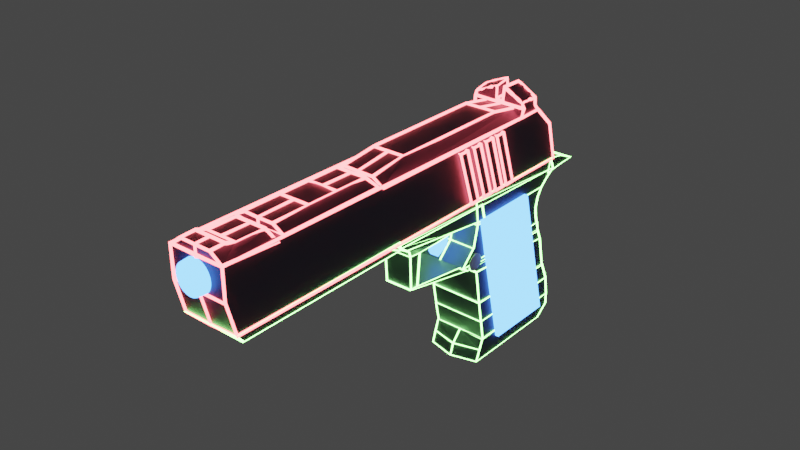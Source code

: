 # Source: Gunfinal.blend  (saved by Blender 2.91.10; exported with 4.5.12 LTS)
import bpy
from mathutils import Matrix  # noqa: F401  (used for matrix-valued properties, if any)

bpy.ops.wm.read_factory_settings(use_empty=True)
scene = bpy.context.scene
scene.name = 'Scene'

# ---- collections
col_collection = bpy.data.collections.new('Collection'); scene.collection.children.link(col_collection)

# ---- materials (node trees are filled in below, after node groups)
mat_material_002 = bpy.data.materials.new('Material.002')
mat_material_002.use_transparent_shadow = False
mat_material_001 = bpy.data.materials.new('Material.001')
mat_material_001.use_transparent_shadow = False
mat_material_005 = bpy.data.materials.new('Material.005')
mat_material_005.use_transparent_shadow = False
mat_material_003 = bpy.data.materials.new('Material.003')
mat_material_003.use_transparent_shadow = False
mat_material_004 = bpy.data.materials.new('Material.004')
mat_material_004.use_transparent_shadow = False

# ---- material node trees
mat_material_002.use_nodes = True; mat_material_002.node_tree.nodes.clear()
_N = mat_material_002.node_tree.nodes; _L = mat_material_002.node_tree.links
n0 = _N.new('ShaderNodeOutputMaterial'); n0.name = 'Material Output'; n0.location = (300, 300)
n1 = _N.new('ShaderNodeEmission'); n1.name = 'Emission'; n1.location = (10, 300)
n1.inputs[0].default_value = (0.257, 1.0, 0.196, 1.0)
n1.inputs[1].default_value = 13.5
_L.new(n1.outputs[0], n0.inputs[0])
n0.is_active_output = True
mat_material_001.use_nodes = True; mat_material_001.node_tree.nodes.clear()
_N = mat_material_001.node_tree.nodes; _L = mat_material_001.node_tree.links
n0 = _N.new('ShaderNodeOutputMaterial'); n0.name = 'Material Output'; n0.location = (300, 300)
n1 = _N.new('ShaderNodeEmission'); n1.name = 'Emission'; n1.location = (10, 300)
n1.inputs[0].default_value = (0.07238, 0.259, 1.0, 1.0)
n1.inputs[1].default_value = 7.2
_L.new(n1.outputs[0], n0.inputs[0])
n0.is_active_output = True
mat_material_005.use_nodes = True; mat_material_005.node_tree.nodes.clear()
_N = mat_material_005.node_tree.nodes; _L = mat_material_005.node_tree.links
n0 = _N.new('ShaderNodeBsdfPrincipled'); n0.name = 'Principled BSDF'; n0.location = (10, 300)
n0.distribution = 'GGX'
n0.subsurface_method = 'BURLEY'
n0.inputs[0].default_value = (0.8466, 0.8, 0.8, 1.0)
n0.inputs[1].default_value = 0.5957
n0.inputs[3].default_value = 1.45
n0.inputs[27].default_value = (0.0, 0.0, 0.0, 1.0)
n0.inputs[28].default_value = 1.0
n1 = _N.new('ShaderNodeOutputMaterial'); n1.name = 'Material Output'; n1.location = (300, 300)
n2 = _N.new('ShaderNodeBrightContrast'); n2.name = 'Bright/Contrast'; n2.location = (-280, 280)
n2.inputs[0].default_value = (0.02038, 0.02038, 0.02038, 1.0)
_L.new(n0.outputs[0], n1.inputs[0])
n1.is_active_output = True
mat_material_003.use_nodes = True; mat_material_003.node_tree.nodes.clear()
_N = mat_material_003.node_tree.nodes; _L = mat_material_003.node_tree.links
n0 = _N.new('ShaderNodeOutputMaterial'); n0.name = 'Material Output'; n0.location = (300, 300)
n1 = _N.new('ShaderNodeEmission'); n1.name = 'Emission'; n1.location = (10, 300)
n1.inputs[0].default_value = (1.0, 0.09843, 0.1061, 1.0)
n1.inputs[1].default_value = 11.9
_L.new(n1.outputs[0], n0.inputs[0])
n0.is_active_output = True
mat_material_004.use_nodes = True; mat_material_004.node_tree.nodes.clear()
_N = mat_material_004.node_tree.nodes; _L = mat_material_004.node_tree.links
n0 = _N.new('ShaderNodeBsdfPrincipled'); n0.name = 'Principled BSDF'; n0.location = (10, 300)
n0.distribution = 'GGX'
n0.subsurface_method = 'BURLEY'
n0.inputs[0].default_value = (0.118, 0.1042, 0.1574, 1.0)
n0.inputs[1].default_value = 0.6879
n0.inputs[3].default_value = 1.45
n0.inputs[27].default_value = (0.0, 0.0, 0.0, 1.0)
n0.inputs[28].default_value = 1.0
n1 = _N.new('ShaderNodeOutputMaterial'); n1.name = 'Material Output'; n1.location = (300, 300)
_L.new(n0.outputs[0], n1.inputs[0])
n1.is_active_output = True

# ---- world
world_world = bpy.data.worlds.new('World'); scene.world = world_world
world_world.use_nodes = True; world_world.node_tree.nodes.clear()
_N = world_world.node_tree.nodes; _L = world_world.node_tree.links
n0 = _N.new('ShaderNodeOutputWorld'); n0.name = 'World Output'; n0.location = (300, 300)
n1 = _N.new('ShaderNodeBackground'); n1.name = 'Background'; n1.location = (10, 300)
n1.inputs[0].default_value = (0.05088, 0.05088, 0.05088, 1.0)
_L.new(n1.outputs[0], n0.inputs[0])
n0.is_active_output = True
world_world.color = (0.05088, 0.05088, 0.05088)
world_world.use_sun_shadow = False
world_world.sun_shadow_jitter_overblur = 0.0

# ---- meshes
me_cube_011 = bpy.data.meshes.new('Cube.011')
me_cube_011.from_pydata([(-1.285, -0.9977, -1.224), (-1.372, -1.002, 1.066), (-1.3, 1.003, -1.157), (-1.409, 0.9971, 1.063), (0.9606, -1.0, -0.9137), (1.362, -1.0, 0.4307), (0.9606, 1.0, -0.9137), (1.362, 1.0, 0.4307), (1.163, 1.0, -0.1321), (0.9606, 5.96e-08, -0.9137), (1.362, 1.706e-08, 0.4307), (1.163, -1.0, -0.1321), (1.163, 8.722e-09, -0.1321), (-1.565, -0.9799, -5.283), (-1.718, -0.9799, -4.834), (-1.545, 0.9799, -5.281), (-1.718, 0.9799, -4.834), (0.9411, -1.0, -5.534), (0.8884, -0.9997, -4.475), (0.9428, 0.9997, -5.536), (0.8902, 1.0, -4.477), (-2.738, 0.5205, -1.707), (-3.028, 0.5205, -1.728), (-2.746, -0.5205, -1.83), (-3.028, -0.5205, -1.728), (-2.781, 0.5019, -5.03), (-2.973, 0.5019, -4.991), (-2.781, -0.5019, -5.03), (-2.973, -0.5019, -4.991), (-2.733, -0.5118, -1.797), (-3.022, -0.5118, -1.703), (-2.739, 0.5118, -1.673), (-3.022, 0.5118, -1.703), (-1.832, -0.9749, -0.6961), (-3.754, -0.9749, 0.7369), (-1.832, 0.9749, -0.6961), (-3.754, 0.9749, 0.7369), (-3.022, -1.254e-07, -1.703), (-3.413, 0.9929, -0.1166), (-3.754, -3.594e-07, 0.7369), (-3.413, -0.9929, -0.1166), (-3.413, -2.757e-07, -0.1166), (-2.736, -2.795e-07, -1.735), (-2.541, 0.9929, -0.6373), (-1.832, -1.091e-07, -0.6961), (-2.547, -0.9929, -0.6946), (-2.544, -2.733e-07, -0.6659), (-1.832, 0.4875, -0.6961), (-2.04, -0.9839, -0.5436), (-2.035, 0.9839, -0.5199), (-1.832, -0.4875, -0.6961), (-2.545, -0.4965, -0.6803), (-2.542, 0.4965, -0.6516), (-2.037, -1.718e-07, -0.5317), (-2.036, 0.492, -0.5258), (-2.039, -0.492, -0.5376), (-1.718, -0.9899, -4.862), (-1.279, -1.0, -1.053), (-1.699, 0.9899, -4.838), (-1.297, 1.0, -1.042), (0.878, -1.0, -4.509), (0.9654, -0.9997, -0.9056), (0.8787, 0.9997, -4.51), (0.9656, 1.0, -0.9088), (-1.708, -3.018e-07, -4.85), (-1.392, -1.0, -3.324), (-1.297, -1.555e-07, -1.042), (-1.365, 1.0, -3.322), (-1.37, -1.802e-07, -3.329), (0.7853, 1.0, -2.794), (0.8783, -0.0002488, -4.509), (0.9655, 0.0002498, -0.9072), (0.7848, -1.0, -2.792), (0.785, 4.783e-07, -2.793), (0.8137, 0.9999, -3.701), (0.8785, 0.4998, -4.509), (0.9655, -0.4997, -0.9064), (0.813, -1.0, -3.7), (0.8388, 1.0, -1.734), (0.8782, -0.5002, -4.509), (0.9656, 0.5002, -0.908), (0.839, -0.9999, -1.731), (0.7849, -0.5, -2.793), (0.7852, 0.5, -2.794), (0.8133, -0.0001242, -3.701), (0.8389, 0.0001251, -1.733), (0.8389, 0.5001, -1.733), (0.8135, 0.4999, -3.701), (0.8131, -0.5001, -3.7), (0.8389, -0.4999, -1.732), (-3.495, -1.0, 0.1083), (-3.742, -1.0, 0.887), (-3.481, 1.0, 0.08628), (-3.742, 1.0, 0.887), (-1.059, -1.0, -1.025), (-1.174, -0.9997, 0.6347), (-1.057, 0.9997, -1.027), (-1.173, 1.0, 0.6329), (-7.491, -1.0, -0.00927), (-7.643, -1.0, 0.7393), (-7.472, 1.0, -0.01862), (-7.643, 1.0, 0.7393), (-3.64, -1.0, 0.4792), (-3.692, -0.9997, 1.257), (-3.638, 0.9997, 0.4774), (-3.69, 1.0, 1.255), (-3.739, -1.0, 0.59), (-3.98, -1.0, 1.086), (-3.726, 1.0, 0.7029), (-3.98, 1.0, 1.086), (1.363, -1.0, 0.4633), (1.246, -0.9997, 1.586), (1.365, 0.9997, 0.4615), (1.248, 1.0, 1.585), (1.672, 1.0, 0.365), (2.053, 1.0, 0.562), (1.688, -1.0, 0.4661), (2.054, -1.0, 0.5691), (1.168, 1.0, 0.1761), (1.248, 0.9997, 1.575), (1.167, -0.9997, 0.1739), (1.246, -1.0, 1.57), (2.053, 4.678e-07, 0.562), (1.657, -1.0, 1.298), (1.247, -0.0002493, 1.573), (1.658, 0.9999, 1.308), (1.658, -0.0001244, 1.306), (-2.974, -0.4972, -5.004), (-2.974, -0.4972, -4.919), (-1.434, -0.9565, -5.396), (-1.437, -0.9565, -4.77), (-2.974, 0.5096, -5.004), (-2.974, 0.5096, -4.919), (-1.434, 0.9556, -5.396), (-1.437, 0.9556, -4.77), (-1.263, -1.0, -5.972), (-1.506, -1.0, -5.077), (-1.251, 1.0, -5.893), (-1.506, 1.0, -5.077), (1.051, -1.0, -6.473), (0.933, -0.9997, -5.342), (1.053, 0.9997, -6.441), (0.9347, 1.0, -5.344), (-1.099, -1.0, -15.77), (-0.9084, -1.0, -13.58), (-1.071, 1.0, -15.77), (-0.9084, 1.0, -13.58), (1.189, -1.0, -15.55), (1.486, -1.0, -13.35), (1.189, 1.0, -15.55), (1.493, 1.007, -13.35), (1.499, 1.007, -14.47), (1.189, 5.647e-08, -15.55), (1.488, -0.1149, -13.35), (1.491, -1.0, -14.47), (1.493, -0.1149, -14.47), (-0.9142, -1.0, -13.71), (-1.01, -1.0, -11.56), (-0.8914, 1.0, -13.64), (-1.01, 1.0, -11.56), (1.491, -1.0, -13.37), (1.41, -1.0, -11.4), (1.491, 1.0, -13.37), (1.41, 1.0, -11.4), (-1.012, -1.0, -11.61), (-1.116, -1.0, -9.331), (-1.003, 1.0, -11.54), (-1.111, 1.0, -9.331), (1.417, -1.0, -11.44), (1.215, -1.0, -9.54), (1.417, 1.0, -11.44), (1.215, 1.0, -9.54), (-1.113, -1.0, -9.435), (-1.259, -1.0, -5.903), (-1.091, 1.0, -9.358), (-1.259, 1.0, -5.903), (1.217, -1.0, -9.703), (1.048, -0.9997, -6.431), (1.219, 0.9997, -9.704), (1.049, 1.0, -6.431), (-1.233, -4.622e-08, -15.79), (-1.004, -1.0, -14.68), (-0.9177, 3.177e-08, -13.58), (-0.9896, 1.0, -14.68), (-1.145, 1.362e-08, -14.69)], [], [(0, 1, 3, 2), (2, 3, 7, 8, 6), (12, 10, 5, 11), (4, 11, 5, 1, 0), (2, 6, 9, 4, 0), (7, 3, 1, 5, 10), (9, 12, 11, 4), (6, 8, 12, 9), (8, 7, 10, 12), (13, 14, 16, 15), (15, 16, 20, 19), (19, 20, 18, 17), (17, 18, 14, 13), (15, 19, 17, 13), (20, 16, 14, 18), (21, 22, 24, 23), (23, 24, 28, 27), (27, 28, 26, 25), (25, 26, 22, 21), (23, 27, 25, 21), (28, 24, 22, 26), (29, 30, 37, 32, 31, 42), (31, 32, 38, 36, 35, 49, 43), (35, 36, 39, 34, 33, 50, 44, 47), (33, 34, 40, 30, 29, 45, 48), (55, 50, 33, 48), (41, 37, 30, 40), (39, 41, 40, 34), (36, 38, 41, 39), (38, 32, 37, 41), (42, 46, 51, 45, 29), (31, 43, 52, 46, 42), (54, 47, 44, 53), (52, 54, 53, 46), (43, 49, 54, 52), (49, 35, 47, 54), (51, 55, 48, 45), (46, 53, 55, 51), (53, 44, 50, 55), (68, 66, 59, 67), (58, 67, 59, 63, 78, 69, 74, 62), (89, 76, 61, 81), (60, 77, 72, 81, 61, 57, 65, 56), (58, 62, 75, 70, 79, 60, 56, 64), (63, 59, 66, 57, 61, 76, 71, 80), (64, 68, 67, 58), (56, 65, 68, 64), (65, 57, 66, 68), (88, 82, 72, 77), (87, 83, 73, 84), (86, 80, 71, 85), (83, 86, 85, 73), (69, 78, 86, 83), (78, 63, 80, 86), (75, 87, 84, 70), (62, 74, 87, 75), (74, 69, 83, 87), (79, 88, 77, 60), (70, 84, 88, 79), (84, 73, 82, 88), (82, 89, 81, 72), (73, 85, 89, 82), (85, 71, 76, 89), (90, 91, 93, 92), (92, 93, 97, 96), (96, 97, 95, 94), (94, 95, 91, 90), (92, 96, 94, 90), (97, 93, 91, 95), (98, 99, 101, 100), (100, 101, 105, 104), (104, 105, 103, 102), (102, 103, 99, 98), (100, 104, 102, 98), (105, 101, 99, 103), (106, 107, 109, 108), (108, 109, 113, 112), (112, 113, 111, 110), (110, 111, 107, 106), (108, 112, 110, 106), (113, 109, 107, 111), (114, 115, 122, 117, 116), (116, 117, 123, 121, 120), (120, 121, 124, 119, 118), (118, 119, 125, 115, 114), (116, 120, 118, 114), (126, 122, 115, 125), (124, 126, 125, 119), (121, 123, 126, 124), (123, 117, 122, 126), (127, 128, 130, 129), (129, 130, 134, 133), (133, 134, 132, 131), (131, 132, 128, 127), (129, 133, 131, 127), (134, 130, 128, 132), (135, 136, 138, 137), (137, 138, 142, 141), (141, 142, 140, 139), (139, 140, 136, 135), (137, 141, 139, 135), (142, 138, 136, 140), (184, 182, 146, 183), (145, 183, 146, 150, 151, 149), (155, 153, 148, 154), (147, 154, 148, 144, 181, 143), (145, 149, 152, 147, 143, 180), (150, 146, 182, 144, 148, 153), (152, 155, 154, 147), (149, 151, 155, 152), (151, 150, 153, 155), (156, 157, 159, 158), (158, 159, 163, 162), (162, 163, 161, 160), (160, 161, 157, 156), (158, 162, 160, 156), (163, 159, 157, 161), (164, 165, 167, 166), (166, 167, 171, 170), (170, 171, 169, 168), (168, 169, 165, 164), (166, 170, 168, 164), (171, 167, 165, 169), (172, 173, 175, 174), (174, 175, 179, 178), (178, 179, 177, 176), (176, 177, 173, 172), (174, 178, 176, 172), (179, 175, 173, 177), (180, 184, 183, 145), (143, 181, 184, 180), (181, 144, 182, 184)])
_uv = me_cube_011.uv_layers.new(name='UVMap')
_uv.uv.foreach_set('vector', [0.375, 0.0, 0.625, 0.0, 0.625, 0.25, 0.375, 0.25, 0.375, 0.25, 0.625, 0.25, 0.625, 0.5, 0.5, 0.5, 0.375, 0.5, 0.5, 0.625, 0.625, 0.625, 0.625, 0.75, 0.5, 0.75, 0.375, 0.75, 0.5, 0.75, 0.625, 0.75, 0.625, 1.0, 0.375, 1.0, 0.125, 0.5, 0.375, 0.5, 0.375, 0.625, 0.375, 0.75, 0.125, 0.75, 0.625, 0.5, 0.875, 0.5, 0.875, 0.75, 0.625, 0.75, 0.625, 0.625, 0.375, 0.625, 0.5, 0.625, 0.5, 0.75, 0.375, 0.75, 0.375, 0.5, 0.5, 0.5, 0.5, 0.625, 0.375, 0.625, 0.5, 0.5, 0.625, 0.5, 0.625, 0.625, 0.5, 0.625, 0.375, 0.0, 0.625, 0.0, 0.625, 0.25, 0.375, 0.25, 0.375, 0.25, 0.625, 0.25, 0.625, 0.5, 0.375, 0.5, 0.375, 0.5, 0.625, 0.5, 0.625, 0.75, 0.375, 0.75, 0.375, 0.75, 0.625, 0.75, 0.625, 1.0, 0.375, 1.0, 0.125, 0.5, 0.375, 0.5, 0.375, 0.75, 0.125, 0.75, 0.625, 0.5, 0.875, 0.5, 0.875, 0.75, 0.625, 0.75, 0.375, 0.0, 0.625, 0.0, 0.625, 0.25, 0.375, 0.25, 0.375, 0.25, 0.625, 0.25, 0.625, 0.5, 0.375, 0.5, 0.375, 0.5, 0.625, 0.5, 0.625, 0.75, 0.375, 0.75, 0.375, 0.75, 0.625, 0.75, 0.625, 1.0, 0.375, 1.0, 0.125, 0.5, 0.375, 0.5, 0.375, 0.75, 0.125, 0.75, 0.625, 0.5, 0.875, 0.5, 0.875, 0.75, 0.625, 0.75, 0.375, 0.0, 0.625, 0.0, 0.625, 0.125, 0.625, 0.25, 0.375, 0.25, 0.375, 0.125, 0.375, 0.25, 0.625, 0.25, 0.625, 0.375, 0.625, 0.5, 0.375, 0.5, 0.375, 0.4375, 0.375, 0.375, 0.375, 0.5, 0.625, 0.5, 0.625, 0.625, 0.625, 0.75, 0.375, 0.75, 0.375, 0.6875, 0.375, 0.625, 0.375, 0.5625, 0.375, 0.75, 0.625, 0.75, 0.625, 0.875, 0.625, 1.0, 0.375, 1.0, 0.375, 0.875, 0.375, 0.8125, 0.3125, 0.6875, 0.375, 0.6875, 0.375, 0.75, 0.3125, 0.75, 0.75, 0.625, 0.875, 0.625, 0.875, 0.75, 0.75, 0.75, 0.625, 0.625, 0.75, 0.625, 0.75, 0.75, 0.625, 0.75, 0.625, 0.5, 0.75, 0.5, 0.75, 0.625, 0.625, 0.625, 0.75, 0.5, 0.875, 0.5, 0.875, 0.625, 0.75, 0.625, 0.125, 0.625, 0.25, 0.625, 0.25, 0.6875, 0.25, 0.75, 0.125, 0.75, 0.125, 0.5, 0.25, 0.5, 0.25, 0.5625, 0.25, 0.625, 0.125, 0.625, 0.3125, 0.5625, 0.375, 0.5625, 0.375, 0.625, 0.3125, 0.625, 0.25, 0.5625, 0.3125, 0.5625, 0.3125, 0.625, 0.25, 0.625, 0.25, 0.5, 0.3125, 0.5, 0.3125, 0.5625, 0.25, 0.5625, 0.3125, 0.5, 0.375, 0.5, 0.375, 0.5625, 0.3125, 0.5625, 0.25, 0.6875, 0.3125, 0.6875, 0.3125, 0.75, 0.25, 0.75, 0.25, 0.625, 0.3125, 0.625, 0.3125, 0.6875, 0.25, 0.6875, 0.3125, 0.625, 0.375, 0.625, 0.375, 0.6875, 0.3125, 0.6875, 0.5, 0.125, 0.625, 0.125, 0.625, 0.25, 0.5, 0.25, 0.375, 0.25, 0.5, 0.25, 0.625, 0.25, 0.625, 0.5, 0.5625, 0.5, 0.5, 0.5, 0.4375, 0.5, 0.375, 0.5, 0.5625, 0.6875, 0.625, 0.6875, 0.625, 0.75, 0.5625, 0.75, 0.375, 0.75, 0.4375, 0.75, 0.5, 0.75, 0.5625, 0.75, 0.625, 0.75, 0.625, 1.0, 0.5, 1.0, 0.375, 1.0, 0.125, 0.5, 0.375, 0.5, 0.375, 0.5625, 0.375, 0.625, 0.375, 0.6875, 0.375, 0.75, 0.125, 0.75, 0.125, 0.625, 0.625, 0.5, 0.875, 0.5, 0.875, 0.625, 0.875, 0.75, 0.625, 0.75, 0.625, 0.6875, 0.625, 0.625, 0.625, 0.5625, 0.375, 0.125, 0.5, 0.125, 0.5, 0.25, 0.375, 0.25, 0.375, 0.0, 0.5, 0.0, 0.5, 0.125, 0.375, 0.125, 0.5, 0.0, 0.625, 0.0, 0.625, 0.125, 0.5, 0.125, 0.4375, 0.6875, 0.5, 0.6875, 0.5, 0.75, 0.4375, 0.75, 0.4375, 0.5625, 0.5, 0.5625, 0.5, 0.625, 0.4375, 0.625, 0.5625, 0.5625, 0.625, 0.5625, 0.625, 0.625, 0.5625, 0.625, 0.5, 0.5625, 0.5625, 0.5625, 0.5625, 0.625, 0.5, 0.625, 0.5, 0.5, 0.5625, 0.5, 0.5625, 0.5625, 0.5, 0.5625, 0.5625, 0.5, 0.625, 0.5, 0.625, 0.5625, 0.5625, 0.5625, 0.375, 0.5625, 0.4375, 0.5625, 0.4375, 0.625, 0.375, 0.625, 0.375, 0.5, 0.4375, 0.5, 0.4375, 0.5625, 0.375, 0.5625, 0.4375, 0.5, 0.5, 0.5, 0.5, 0.5625, 0.4375, 0.5625, 0.375, 0.6875, 0.4375, 0.6875, 0.4375, 0.75, 0.375, 0.75, 0.375, 0.625, 0.4375, 0.625, 0.4375, 0.6875, 0.375, 0.6875, 0.4375, 0.625, 0.5, 0.625, 0.5, 0.6875, 0.4375, 0.6875, 0.5, 0.6875, 0.5625, 0.6875, 0.5625, 0.75, 0.5, 0.75, 0.5, 0.625, 0.5625, 0.625, 0.5625, 0.6875, 0.5, 0.6875, 0.5625, 0.625, 0.625, 0.625, 0.625, 0.6875, 0.5625, 0.6875, 0.375, 0.0, 0.625, 0.0, 0.625, 0.25, 0.375, 0.25, 0.375, 0.25, 0.625, 0.25, 0.625, 0.5, 0.375, 0.5, 0.375, 0.5, 0.625, 0.5, 0.625, 0.75, 0.375, 0.75, 0.375, 0.75, 0.625, 0.75, 0.625, 1.0, 0.375, 1.0, 0.125, 0.5, 0.375, 0.5, 0.375, 0.75, 0.125, 0.75, 0.625, 0.5, 0.875, 0.5, 0.875, 0.75, 0.625, 0.75, 0.375, 0.0, 0.625, 0.0, 0.625, 0.25, 0.375, 0.25, 0.375, 0.25, 0.625, 0.25, 0.625, 0.5, 0.375, 0.5, 0.375, 0.5, 0.625, 0.5, 0.625, 0.75, 0.375, 0.75, 0.375, 0.75, 0.625, 0.75, 0.625, 1.0, 0.375, 1.0, 0.125, 0.5, 0.375, 0.5, 0.375, 0.75, 0.125, 0.75, 0.625, 0.5, 0.875, 0.5, 0.875, 0.75, 0.625, 0.75, 0.375, 0.0, 0.625, 0.0, 0.625, 0.25, 0.375, 0.25, 0.375, 0.25, 0.625, 0.25, 0.625, 0.5, 0.375, 0.5, 0.375, 0.5, 0.625, 0.5, 0.625, 0.75, 0.375, 0.75, 0.375, 0.75, 0.625, 0.75, 0.625, 1.0, 0.375, 1.0, 0.125, 0.5, 0.375, 0.5, 0.375, 0.75, 0.125, 0.75, 0.625, 0.5, 0.875, 0.5, 0.875, 0.75, 0.625, 0.75, 0.375, 0.0, 0.625, 0.0, 0.625, 0.125, 0.625, 0.25, 0.375, 0.25, 0.375, 0.25, 0.625, 0.25, 0.625, 0.375, 0.625, 0.5, 0.375, 0.5, 0.375, 0.5, 0.625, 0.5, 0.625, 0.625, 0.625, 0.75, 0.375, 0.75, 0.375, 0.75, 0.625, 0.75, 0.625, 0.875, 0.625, 1.0, 0.375, 1.0, 0.125, 0.5, 0.375, 0.5, 0.375, 0.75, 0.125, 0.75, 0.75, 0.625, 0.875, 0.625, 0.875, 0.75, 0.75, 0.75, 0.625, 0.625, 0.75, 0.625, 0.75, 0.75, 0.625, 0.75, 0.625, 0.5, 0.75, 0.5, 0.75, 0.625, 0.625, 0.625, 0.75, 0.5, 0.875, 0.5, 0.875, 0.625, 0.75, 0.625, 0.375, 0.0, 0.625, 0.0, 0.625, 0.25, 0.375, 0.25, 0.375, 0.25, 0.625, 0.25, 0.625, 0.5, 0.375, 0.5, 0.375, 0.5, 0.625, 0.5, 0.625, 0.75, 0.375, 0.75, 0.375, 0.75, 0.625, 0.75, 0.625, 1.0, 0.375, 1.0, 0.125, 0.5, 0.375, 0.5, 0.375, 0.75, 0.125, 0.75, 0.625, 0.5, 0.875, 0.5, 0.875, 0.75, 0.625, 0.75, 0.375, 0.0, 0.625, 0.0, 0.625, 0.25, 0.375, 0.25, 0.375, 0.25, 0.625, 0.25, 0.625, 0.5, 0.375, 0.5, 0.375, 0.5, 0.625, 0.5, 0.625, 0.75, 0.375, 0.75, 0.375, 0.75, 0.625, 0.75, 0.625, 1.0, 0.375, 1.0, 0.125, 0.5, 0.375, 0.5, 0.375, 0.75, 0.125, 0.75, 0.625, 0.5, 0.875, 0.5, 0.875, 0.75, 0.625, 0.75, 0.5, 0.125, 0.625, 0.125, 0.625, 0.25, 0.5, 0.25, 0.375, 0.25, 0.5, 0.25, 0.625, 0.25, 0.625, 0.5, 0.5, 0.5, 0.375, 0.5, 0.5, 0.625, 0.625, 0.625, 0.625, 0.75, 0.5, 0.75, 0.375, 0.75, 0.5, 0.75, 0.625, 0.75, 0.625, 1.0, 0.5, 1.0, 0.375, 1.0, 0.125, 0.5, 0.375, 0.5, 0.375, 0.625, 0.375, 0.75, 0.125, 0.75, 0.125, 0.625, 0.625, 0.5, 0.875, 0.5, 0.875, 0.625, 0.875, 0.75, 0.625, 0.75, 0.625, 0.625, 0.375, 0.625, 0.5, 0.625, 0.5, 0.75, 0.375, 0.75, 0.375, 0.5, 0.5, 0.5, 0.5, 0.625, 0.375, 0.625, 0.5, 0.5, 0.625, 0.5, 0.625, 0.625, 0.5, 0.625, 0.375, 0.0, 0.625, 0.0, 0.625, 0.25, 0.375, 0.25, 0.375, 0.25, 0.625, 0.25, 0.625, 0.5, 0.375, 0.5, 0.375, 0.5, 0.625, 0.5, 0.625, 0.75, 0.375, 0.75, 0.375, 0.75, 0.625, 0.75, 0.625, 1.0, 0.375, 1.0, 0.125, 0.5, 0.375, 0.5, 0.375, 0.75, 0.125, 0.75, 0.625, 0.5, 0.875, 0.5, 0.875, 0.75, 0.625, 0.75, 0.375, 0.0, 0.625, 0.0, 0.625, 0.25, 0.375, 0.25, 0.375, 0.25, 0.625, 0.25, 0.625, 0.5, 0.375, 0.5, 0.375, 0.5, 0.625, 0.5, 0.625, 0.75, 0.375, 0.75, 0.375, 0.75, 0.625, 0.75, 0.625, 1.0, 0.375, 1.0, 0.125, 0.5, 0.375, 0.5, 0.375, 0.75, 0.125, 0.75, 0.625, 0.5, 0.875, 0.5, 0.875, 0.75, 0.625, 0.75, 0.375, 0.0, 0.625, 0.0, 0.625, 0.25, 0.375, 0.25, 0.375, 0.25, 0.625, 0.25, 0.625, 0.5, 0.375, 0.5, 0.375, 0.5, 0.625, 0.5, 0.625, 0.75, 0.375, 0.75, 0.375, 0.75, 0.625, 0.75, 0.625, 1.0, 0.375, 1.0, 0.125, 0.5, 0.375, 0.5, 0.375, 0.75, 0.125, 0.75, 0.625, 0.5, 0.875, 0.5, 0.875, 0.75, 0.625, 0.75, 0.375, 0.125, 0.5, 0.125, 0.5, 0.25, 0.375, 0.25, 0.375, 0.0, 0.5, 0.0, 0.5, 0.125, 0.375, 0.125, 0.5, 0.0, 0.625, 0.0, 0.625, 0.125, 0.5, 0.125])
me_cube_011.materials.append(mat_material_002)
me_cube_011.use_remesh_fix_poles = True
me_cube_011.use_remesh_preserve_attributes = False
me_cube_011.use_mirror_vertex_groups = False
me_cube_011.update()
me_cube_018 = bpy.data.meshes.new('Cube.018')
me_cube_018.from_pydata([(0.3109, -0.1657, -2.081), (0.1223, -0.1657, -0.9425), (0.3247, 0.1657, -1.972), (0.1223, 0.1657, -0.9425), (1.06, -0.1657, -1.893), (0.9371, -0.1656, -0.7084), (1.061, 0.1657, -1.895), (0.9389, 0.1658, -0.7102), (0.3178, 1.124e-07, -2.026), (0.7329, 0.1657, -2.01), (1.061, -0.0002491, -1.894), (0.7251, -0.1657, -2.063), (0.729, -0.0001245, -2.036), (0.1223, 2.251e-05, -0.9425), (0.5294, 0.1657, -1.319), (0.938, 0.0002493, -0.7093), (0.5287, -0.1657, -1.317), (0.529, 6.175e-05, -1.318), (0.1223, 0.08287, -0.9425), (0.22, -0.1657, -0.5321), (0.1223, -0.08283, -0.9425), (0.2202, 0.1657, -0.5318), (0.5288, -0.1679, -1.318), (0.5292, 0.168, -1.319), (0.2201, 3.284e-05, -0.5319), (0.2201, 0.08288, -0.5319), (0.2201, -0.08281, -0.532)], [], [(0, 1, 20, 13, 18, 3, 2, 8), (2, 3, 21, 14, 7, 6, 9), (6, 7, 15, 5, 4, 10), (4, 5, 16, 19, 1, 0, 11), (12, 10, 4, 11), (26, 20, 1, 19), (8, 12, 11, 0), (2, 9, 12, 8), (9, 6, 10, 12), (15, 17, 22, 16, 5), (7, 14, 23, 17, 15), (25, 18, 13, 24), (23, 25, 24, 17), (14, 21, 25, 23), (21, 3, 18, 25), (22, 26, 19, 16), (17, 24, 26, 22), (24, 13, 20, 26)])
_uv = me_cube_018.uv_layers.new(name='UVMap')
_uv.uv.foreach_set('vector', [0.375, 0.0, 0.625, 0.0, 0.625, 0.0625, 0.625, 0.125, 0.625, 0.1875, 0.625, 0.25, 0.375, 0.25, 0.375, 0.125, 0.375, 0.25, 0.625, 0.25, 0.625, 0.3125, 0.625, 0.375, 0.625, 0.5, 0.375, 0.5, 0.375, 0.375, 0.375, 0.5, 0.625, 0.5, 0.625, 0.625, 0.625, 0.75, 0.375, 0.75, 0.375, 0.625, 0.375, 0.75, 0.625, 0.75, 0.625, 0.875, 0.625, 0.9375, 0.625, 1.0, 0.375, 1.0, 0.375, 0.875, 0.25, 0.625, 0.375, 0.625, 0.375, 0.75, 0.25, 0.75, 0.8125, 0.6875, 0.875, 0.6875, 0.875, 0.75, 0.8125, 0.75, 0.125, 0.625, 0.25, 0.625, 0.25, 0.75, 0.125, 0.75, 0.125, 0.5, 0.25, 0.5, 0.25, 0.625, 0.125, 0.625, 0.25, 0.5, 0.375, 0.5, 0.375, 0.625, 0.25, 0.625, 0.625, 0.625, 0.75, 0.625, 0.75, 0.6875, 0.75, 0.75, 0.625, 0.75, 0.625, 0.5, 0.75, 0.5, 0.75, 0.5625, 0.75, 0.625, 0.625, 0.625, 0.8125, 0.5625, 0.875, 0.5625, 0.875, 0.625, 0.8125, 0.625, 0.75, 0.5625, 0.8125, 0.5625, 0.8125, 0.625, 0.75, 0.625, 0.75, 0.5, 0.8125, 0.5, 0.8125, 0.5625, 0.75, 0.5625, 0.8125, 0.5, 0.875, 0.5, 0.875, 0.5625, 0.8125, 0.5625, 0.75, 0.6875, 0.8125, 0.6875, 0.8125, 0.75, 0.75, 0.75, 0.75, 0.625, 0.8125, 0.625, 0.8125, 0.6875, 0.75, 0.6875, 0.8125, 0.625, 0.875, 0.625, 0.875, 0.6875, 0.8125, 0.6875])
me_cube_018.materials.append(mat_material_001)
me_cube_018.use_remesh_fix_poles = True
me_cube_018.use_remesh_preserve_attributes = False
me_cube_018.use_mirror_vertex_groups = False
me_cube_018.update()
me_cylinder = bpy.data.meshes.new('Cylinder')
me_cylinder.from_pydata([(0.0, 1.0, -1.0), (0.0, 1.0, 1.0), (0.1951, 0.9808, -1.0), (0.1951, 0.9808, 1.0), (0.3827, 0.9239, -1.0), (0.3827, 0.9239, 1.0), (0.5556, 0.8315, -1.0), (0.5556, 0.8315, 1.0), (0.7071, 0.7071, -1.0), (0.7071, 0.7071, 1.0), (0.8315, 0.5556, -1.0), (0.8315, 0.5556, 1.0), (0.9239, 0.3827, -1.0), (0.9239, 0.3827, 1.0), (0.9808, 0.1951, -1.0), (0.9808, 0.1951, 1.0), (1.0, 7.55e-08, -1.0), (1.0, 7.55e-08, 1.0), (0.9808, -0.1951, -1.0), (0.9808, -0.1951, 1.0), (0.9239, -0.3827, -1.0), (0.9239, -0.3827, 1.0), (0.8315, -0.5556, -1.0), (0.8315, -0.5556, 1.0), (0.7071, -0.7071, -1.0), (0.7071, -0.7071, 1.0), (0.5556, -0.8315, -1.0), (0.5556, -0.8315, 1.0), (0.3827, -0.9239, -1.0), (0.3827, -0.9239, 1.0), (0.1951, -0.9808, -1.0), (0.1951, -0.9808, 1.0), (-3.258e-07, -1.0, -1.0), (-3.258e-07, -1.0, 1.0), (-0.1951, -0.9808, -1.0), (-0.1951, -0.9808, 1.0), (-0.3827, -0.9239, -1.0), (-0.3827, -0.9239, 1.0), (-0.5556, -0.8315, -1.0), (-0.5556, -0.8315, 1.0), (-0.7071, -0.7071, -1.0), (-0.7071, -0.7071, 1.0), (-0.8315, -0.5556, -1.0), (-0.8315, -0.5556, 1.0), (-0.9239, -0.3827, -1.0), (-0.9239, -0.3827, 1.0), (-0.9808, -0.1951, -1.0), (-0.9808, -0.1951, 1.0), (-1.0, 9.656e-07, -1.0), (-1.0, 9.656e-07, 1.0), (-0.9808, 0.1951, -1.0), (-0.9808, 0.1951, 1.0), (-0.9239, 0.3827, -1.0), (-0.9239, 0.3827, 1.0), (-0.8315, 0.5556, -1.0), (-0.8315, 0.5556, 1.0), (-0.7071, 0.7071, -1.0), (-0.7071, 0.7071, 1.0), (-0.5556, 0.8315, -1.0), (-0.5556, 0.8315, 1.0), (-0.3827, 0.9239, -1.0), (-0.3827, 0.9239, 1.0), (-0.1951, 0.9808, -1.0), (-0.1951, 0.9808, 1.0)], [], [(0, 1, 3, 2), (2, 3, 5, 4), (4, 5, 7, 6), (6, 7, 9, 8), (8, 9, 11, 10), (10, 11, 13, 12), (12, 13, 15, 14), (14, 15, 17, 16), (16, 17, 19, 18), (18, 19, 21, 20), (20, 21, 23, 22), (22, 23, 25, 24), (24, 25, 27, 26), (26, 27, 29, 28), (28, 29, 31, 30), (30, 31, 33, 32), (32, 33, 35, 34), (34, 35, 37, 36), (36, 37, 39, 38), (38, 39, 41, 40), (40, 41, 43, 42), (42, 43, 45, 44), (44, 45, 47, 46), (46, 47, 49, 48), (48, 49, 51, 50), (50, 51, 53, 52), (52, 53, 55, 54), (54, 55, 57, 56), (56, 57, 59, 58), (58, 59, 61, 60), (3, 1, 63, 61, 59, 57, 55, 53, 51, 49, 47, 45, 43, 41, 39, 37, 35, 33, 31, 29, 27, 25, 23, 21, 19, 17, 15, 13, 11, 9, 7, 5), (60, 61, 63, 62), (62, 63, 1, 0), (0, 2, 4, 6, 8, 10, 12, 14, 16, 18, 20, 22, 24, 26, 28, 30, 32, 34, 36, 38, 40, 42, 44, 46, 48, 50, 52, 54, 56, 58, 60, 62)])
_uv = me_cylinder.uv_layers.new(name='UVMap')
_uv.uv.foreach_set('vector', [1.0, 0.5, 1.0, 1.0, 0.9688, 1.0, 0.9688, 0.5, 0.9688, 0.5, 0.9688, 1.0, 0.9375, 1.0, 0.9375, 0.5, 0.9375, 0.5, 0.9375, 1.0, 0.9062, 1.0, 0.9062, 0.5, 0.9062, 0.5, 0.9062, 1.0, 0.875, 1.0, 0.875, 0.5, 0.875, 0.5, 0.875, 1.0, 0.8438, 1.0, 0.8438, 0.5, 0.8438, 0.5, 0.8438, 1.0, 0.8125, 1.0, 0.8125, 0.5, 0.8125, 0.5, 0.8125, 1.0, 0.7812, 1.0, 0.7812, 0.5, 0.7812, 0.5, 0.7812, 1.0, 0.75, 1.0, 0.75, 0.5, 0.75, 0.5, 0.75, 1.0, 0.7188, 1.0, 0.7188, 0.5, 0.7188, 0.5, 0.7188, 1.0, 0.6875, 1.0, 0.6875, 0.5, 0.6875, 0.5, 0.6875, 1.0, 0.6562, 1.0, 0.6562, 0.5, 0.6562, 0.5, 0.6562, 1.0, 0.625, 1.0, 0.625, 0.5, 0.625, 0.5, 0.625, 1.0, 0.5938, 1.0, 0.5938, 0.5, 0.5938, 0.5, 0.5938, 1.0, 0.5625, 1.0, 0.5625, 0.5, 0.5625, 0.5, 0.5625, 1.0, 0.5312, 1.0, 0.5312, 0.5, 0.5312, 0.5, 0.5312, 1.0, 0.5, 1.0, 0.5, 0.5, 0.5, 0.5, 0.5, 1.0, 0.4688, 1.0, 0.4688, 0.5, 0.4688, 0.5, 0.4688, 1.0, 0.4375, 1.0, 0.4375, 0.5, 0.4375, 0.5, 0.4375, 1.0, 0.4062, 1.0, 0.4062, 0.5, 0.4062, 0.5, 0.4062, 1.0, 0.375, 1.0, 0.375, 0.5, 0.375, 0.5, 0.375, 1.0, 0.3438, 1.0, 0.3438, 0.5, 0.3438, 0.5, 0.3438, 1.0, 0.3125, 1.0, 0.3125, 0.5, 0.3125, 0.5, 0.3125, 1.0, 0.2812, 1.0, 0.2812, 0.5, 0.2812, 0.5, 0.2812, 1.0, 0.25, 1.0, 0.25, 0.5, 0.25, 0.5, 0.25, 1.0, 0.2188, 1.0, 0.2188, 0.5, 0.2188, 0.5, 0.2188, 1.0, 0.1875, 1.0, 0.1875, 0.5, 0.1875, 0.5, 0.1875, 1.0, 0.1562, 1.0, 0.1562, 0.5, 0.1562, 0.5, 0.1562, 1.0, 0.125, 1.0, 0.125, 0.5, 0.125, 0.5, 0.125, 1.0, 0.09375, 1.0, 0.09375, 0.5, 0.09375, 0.5, 0.09375, 1.0, 0.0625, 1.0, 0.0625, 0.5, 0.2968, 0.4854, 0.25, 0.49, 0.2032, 0.4854, 0.1582, 0.4717, 0.1167, 0.4496, 0.08029, 0.4197, 0.05045, 0.3833, 0.02827, 0.3418, 0.01461, 0.2968, 0.01, 0.25, 0.01461, 0.2032, 0.02827, 0.1582, 0.05045, 0.1167, 0.08029, 0.08029, 0.1167, 0.05045, 0.1582, 0.02827, 0.2032, 0.01461, 0.25, 0.01, 0.2968, 0.01461, 0.3418, 0.02827, 0.3833, 0.05045, 0.4197, 0.08029, 0.4496, 0.1167, 0.4717, 0.1582, 0.4854, 0.2032, 0.49, 0.25, 0.4854, 0.2968, 0.4717, 0.3418, 0.4496, 0.3833, 0.4197, 0.4197, 0.3833, 0.4496, 0.3418, 0.4717, 0.0625, 0.5, 0.0625, 1.0, 0.03125, 1.0, 0.03125, 0.5, 0.03125, 0.5, 0.03125, 1.0, 0.0, 1.0, 0.0, 0.5, 0.75, 0.49, 0.7968, 0.4854, 0.8418, 0.4717, 0.8833, 0.4496, 0.9197, 0.4197, 0.9496, 0.3833, 0.9717, 0.3418, 0.9854, 0.2968, 0.99, 0.25, 0.9854, 0.2032, 0.9717, 0.1582, 0.9496, 0.1167, 0.9197, 0.08029, 0.8833, 0.05045, 0.8418, 0.02827, 0.7968, 0.01461, 0.75, 0.01, 0.7032, 0.01461, 0.6582, 0.02827, 0.6167, 0.05045, 0.5803, 0.08029, 0.5504, 0.1167, 0.5283, 0.1582, 0.5146, 0.2032, 0.51, 0.25, 0.5146, 0.2968, 0.5283, 0.3418, 0.5504, 0.3833, 0.5803, 0.4197, 0.6167, 0.4496, 0.6582, 0.4717, 0.7032, 0.4854])
me_cylinder.materials.append(mat_material_001)
me_cylinder.use_remesh_fix_poles = True
me_cylinder.use_remesh_preserve_attributes = False
me_cylinder.use_mirror_vertex_groups = False
me_cylinder.update()
me_cylinder_001 = bpy.data.meshes.new('Cylinder.001')
me_cylinder_001.from_pydata([(-4.677e-08, 1.0, -0.811), (4.677e-08, 1.0, 0.811), (0.1951, 0.9808, -0.811), (0.1951, 0.9808, 0.811), (0.3827, 0.9239, -0.811), (0.3827, 0.9239, 0.811), (0.5556, 0.8315, -0.811), (0.5556, 0.8315, 0.811), (0.7071, 0.7071, -0.811), (0.7071, 0.7071, 0.811), (0.8315, 0.5556, -0.811), (0.8315, 0.5556, 0.811), (0.9239, 0.3827, -0.811), (0.9239, 0.3827, 0.811), (0.9808, 0.1951, -0.811), (0.9808, 0.1951, 0.811), (1.0, 1.253e-07, -0.811), (1.0, 2.57e-08, 0.811), (0.9808, -0.1951, -0.811), (0.9808, -0.1951, 0.811), (0.9239, -0.3827, -0.811), (0.9239, -0.3827, 0.811), (0.8315, -0.5556, -0.811), (0.8315, -0.5556, 0.811), (0.7071, -0.7071, -0.811), (0.7071, -0.7071, 0.811), (0.5556, -0.8315, -0.811), (0.5556, -0.8315, 0.811), (0.3827, -0.9239, -0.811), (0.3827, -0.9239, 0.811), (0.1951, -0.9808, -0.811), (0.1951, -0.9808, 0.811), (-3.726e-07, -1.0, -0.811), (-2.791e-07, -1.0, 0.811), (-0.1951, -0.9808, -0.811), (-0.1951, -0.9808, 0.811), (-0.3827, -0.9239, -0.811), (-0.3827, -0.9239, 0.811), (-0.5556, -0.8315, -0.811), (-0.5556, -0.8315, 0.811), (-0.7071, -0.7071, -0.811), (-0.7071, -0.7071, 0.811), (-0.8315, -0.5556, -0.811), (-0.8315, -0.5556, 0.811), (-0.9239, -0.3827, -0.811), (-0.9239, -0.3827, 0.811), (-0.9808, -0.1951, -0.811), (-0.9808, -0.1951, 0.811), (-1.0, 1.015e-06, -0.811), (-1.0, 9.158e-07, 0.811), (-0.9808, 0.1951, -0.811), (-0.9808, 0.1951, 0.811), (-0.9239, 0.3827, -0.811), (-0.9239, 0.3827, 0.811), (-0.8315, 0.5556, -0.811), (-0.8315, 0.5556, 0.811), (-0.7071, 0.7071, -0.811), (-0.7071, 0.7071, 0.811), (-0.5556, 0.8315, -0.811), (-0.5556, 0.8315, 0.811), (-0.3827, 0.9239, -0.811), (-0.3827, 0.9239, 0.811), (-0.1951, 0.9808, -0.811), (-0.1951, 0.9808, 0.811)], [], [(0, 1, 3, 2), (2, 3, 5, 4), (4, 5, 7, 6), (6, 7, 9, 8), (8, 9, 11, 10), (10, 11, 13, 12), (12, 13, 15, 14), (14, 15, 17, 16), (16, 17, 19, 18), (18, 19, 21, 20), (20, 21, 23, 22), (22, 23, 25, 24), (24, 25, 27, 26), (26, 27, 29, 28), (28, 29, 31, 30), (30, 31, 33, 32), (32, 33, 35, 34), (34, 35, 37, 36), (36, 37, 39, 38), (38, 39, 41, 40), (40, 41, 43, 42), (42, 43, 45, 44), (44, 45, 47, 46), (46, 47, 49, 48), (48, 49, 51, 50), (50, 51, 53, 52), (52, 53, 55, 54), (54, 55, 57, 56), (56, 57, 59, 58), (58, 59, 61, 60), (3, 1, 63, 61, 59, 57, 55, 53, 51, 49, 47, 45, 43, 41, 39, 37, 35, 33, 31, 29, 27, 25, 23, 21, 19, 17, 15, 13, 11, 9, 7, 5), (60, 61, 63, 62), (62, 63, 1, 0), (0, 2, 4, 6, 8, 10, 12, 14, 16, 18, 20, 22, 24, 26, 28, 30, 32, 34, 36, 38, 40, 42, 44, 46, 48, 50, 52, 54, 56, 58, 60, 62)])
_uv = me_cylinder_001.uv_layers.new(name='UVMap')
_uv.uv.foreach_set('vector', [1.0, 0.5, 1.0, 1.0, 0.9688, 1.0, 0.9688, 0.5, 0.9688, 0.5, 0.9688, 1.0, 0.9375, 1.0, 0.9375, 0.5, 0.9375, 0.5, 0.9375, 1.0, 0.9062, 1.0, 0.9062, 0.5, 0.9062, 0.5, 0.9062, 1.0, 0.875, 1.0, 0.875, 0.5, 0.875, 0.5, 0.875, 1.0, 0.8438, 1.0, 0.8438, 0.5, 0.8438, 0.5, 0.8438, 1.0, 0.8125, 1.0, 0.8125, 0.5, 0.8125, 0.5, 0.8125, 1.0, 0.7812, 1.0, 0.7812, 0.5, 0.7812, 0.5, 0.7812, 1.0, 0.75, 1.0, 0.75, 0.5, 0.75, 0.5, 0.75, 1.0, 0.7188, 1.0, 0.7188, 0.5, 0.7188, 0.5, 0.7188, 1.0, 0.6875, 1.0, 0.6875, 0.5, 0.6875, 0.5, 0.6875, 1.0, 0.6562, 1.0, 0.6562, 0.5, 0.6562, 0.5, 0.6562, 1.0, 0.625, 1.0, 0.625, 0.5, 0.625, 0.5, 0.625, 1.0, 0.5938, 1.0, 0.5938, 0.5, 0.5938, 0.5, 0.5938, 1.0, 0.5625, 1.0, 0.5625, 0.5, 0.5625, 0.5, 0.5625, 1.0, 0.5312, 1.0, 0.5312, 0.5, 0.5312, 0.5, 0.5312, 1.0, 0.5, 1.0, 0.5, 0.5, 0.5, 0.5, 0.5, 1.0, 0.4688, 1.0, 0.4688, 0.5, 0.4688, 0.5, 0.4688, 1.0, 0.4375, 1.0, 0.4375, 0.5, 0.4375, 0.5, 0.4375, 1.0, 0.4062, 1.0, 0.4062, 0.5, 0.4062, 0.5, 0.4062, 1.0, 0.375, 1.0, 0.375, 0.5, 0.375, 0.5, 0.375, 1.0, 0.3438, 1.0, 0.3438, 0.5, 0.3438, 0.5, 0.3438, 1.0, 0.3125, 1.0, 0.3125, 0.5, 0.3125, 0.5, 0.3125, 1.0, 0.2812, 1.0, 0.2812, 0.5, 0.2812, 0.5, 0.2812, 1.0, 0.25, 1.0, 0.25, 0.5, 0.25, 0.5, 0.25, 1.0, 0.2188, 1.0, 0.2188, 0.5, 0.2188, 0.5, 0.2188, 1.0, 0.1875, 1.0, 0.1875, 0.5, 0.1875, 0.5, 0.1875, 1.0, 0.1562, 1.0, 0.1562, 0.5, 0.1562, 0.5, 0.1562, 1.0, 0.125, 1.0, 0.125, 0.5, 0.125, 0.5, 0.125, 1.0, 0.09375, 1.0, 0.09375, 0.5, 0.09375, 0.5, 0.09375, 1.0, 0.0625, 1.0, 0.0625, 0.5, 0.2968, 0.4854, 0.25, 0.49, 0.2032, 0.4854, 0.1582, 0.4717, 0.1167, 0.4496, 0.08029, 0.4197, 0.05045, 0.3833, 0.02827, 0.3418, 0.01461, 0.2968, 0.01, 0.25, 0.01461, 0.2032, 0.02827, 0.1582, 0.05045, 0.1167, 0.08029, 0.08029, 0.1167, 0.05045, 0.1582, 0.02827, 0.2032, 0.01461, 0.25, 0.01, 0.2968, 0.01461, 0.3418, 0.02827, 0.3833, 0.05045, 0.4197, 0.08029, 0.4496, 0.1167, 0.4717, 0.1582, 0.4854, 0.2032, 0.49, 0.25, 0.4854, 0.2968, 0.4717, 0.3418, 0.4496, 0.3833, 0.4197, 0.4197, 0.3833, 0.4496, 0.3418, 0.4717, 0.0625, 0.5, 0.0625, 1.0, 0.03125, 1.0, 0.03125, 0.5, 0.03125, 0.5, 0.03125, 1.0, 0.0, 1.0, 0.0, 0.5, 0.75, 0.49, 0.7968, 0.4854, 0.8418, 0.4717, 0.8833, 0.4496, 0.9197, 0.4197, 0.9496, 0.3833, 0.9717, 0.3418, 0.9854, 0.2968, 0.99, 0.25, 0.9854, 0.2032, 0.9717, 0.1582, 0.9496, 0.1167, 0.9197, 0.08029, 0.8833, 0.05045, 0.8418, 0.02827, 0.7968, 0.01461, 0.75, 0.01, 0.7032, 0.01461, 0.6582, 0.02827, 0.6167, 0.05045, 0.5803, 0.08029, 0.5504, 0.1167, 0.5283, 0.1582, 0.5146, 0.2032, 0.51, 0.25, 0.5146, 0.2968, 0.5283, 0.3418, 0.5504, 0.3833, 0.5803, 0.4197, 0.6167, 0.4496, 0.6582, 0.4717, 0.7032, 0.4854])
me_cylinder_001.materials.append(mat_material_005)
me_cylinder_001.use_remesh_fix_poles = True
me_cylinder_001.use_remesh_preserve_attributes = False
me_cylinder_001.use_mirror_vertex_groups = False
me_cylinder_001.update()
me_cube_021 = bpy.data.meshes.new('Cube.021')
me_cube_021.from_pydata([(-1.0, -0.999, 0.3677), (-1.0, -1.02, 0.6924), (-1.0, -0.9447, 0.3531), (-1.0, -0.9656, 0.6778), (-0.9414, -0.999, 0.3677), (-0.9414, -1.02, 0.6924), (-0.9414, -0.9447, 0.3531), (-0.9414, -0.9656, 0.6778), (-0.6822, -1.561, 0.8573), (-0.7475, -1.332, 0.8647), (-0.9917, -1.554, 0.8568), (-0.9264, -1.332, 0.8647), (-0.6822, -0.4484, 0.5609), (-0.7475, -0.6282, 0.677), (-0.9917, -0.4479, 0.5607), (-0.9265, -0.6278, 0.6768), (-0.837, -1.558, 0.8571), (-0.7475, -1.549, 0.897), (-0.837, -1.332, 0.8647), (-0.9264, -1.544, 0.8964), (-0.837, -1.547, 0.8967), (-0.9264, -0.4559, 0.5968), (-0.8369, -0.4481, 0.5608), (-0.837, -0.628, 0.6769), (-0.7475, -0.4563, 0.597), (-0.837, -0.4561, 0.5969), (-0.6822, -2.537, 0.7757), (-0.6822, -2.493, 1.122), (-0.9917, -2.539, 0.7759), (-0.9917, -2.493, 1.122), (-0.6822, -0.2555, 0.1581), (-0.6822, -0.3454, 0.5368), (-0.9917, -0.2552, 0.1578), (-0.9917, -0.3449, 0.5368), (-0.9917, -0.2567, 0.3922), (-0.8369, -0.2553, 0.1579), (-0.837, -0.3451, 0.5368), (-0.6822, -0.2572, 0.3922), (-0.837, -0.257, 0.3922), (-0.837, -2.539, 0.7734), (-0.6822, -2.537, 0.956), (-0.837, -2.493, 1.122), (-0.9917, -2.534, 0.9583), (-0.837, -2.536, 0.9571), (-0.6822, -2.165, 1.032), (-0.7505, -1.943, 1.011), (-0.9917, -2.157, 1.031), (-0.9235, -1.943, 1.011), (-0.6822, -1.583, 0.8779), (-0.7505, -1.771, 0.9652), (-0.9917, -1.583, 0.8776), (-0.9235, -1.771, 0.9651), (-0.837, -2.164, 1.02), (-0.7505, -2.153, 1.068), (-0.837, -1.943, 1.011), (-0.9235, -2.15, 1.067), (-0.837, -2.152, 1.066), (-0.9235, -1.59, 0.9163), (-0.8369, -1.586, 0.8658), (-0.837, -1.771, 0.9652), (-0.7505, -1.591, 0.9164), (-0.837, -1.591, 0.9153), (-0.6822, -2.493, 1.122), (-0.7505, -2.402, 1.149), (-0.9917, -2.491, 1.122), (-0.9235, -2.402, 1.149), (-0.6822, -2.201, 1.027), (-0.7505, -2.354, 1.113), (-0.9917, -2.201, 1.027), (-0.9235, -2.354, 1.113), (-0.837, -2.492, 1.122), (-0.7505, -2.481, 1.169), (-0.837, -2.402, 1.149), (-0.9235, -2.48, 1.169), (-0.837, -2.481, 1.169), (-0.9235, -2.196, 1.069), (-0.8369, -2.201, 1.027), (-0.837, -2.354, 1.113), (-0.7505, -2.196, 1.069), (-0.837, -2.196, 1.069), (-0.6822, -0.4908, 0.5705), (-0.6942, -0.4601, 0.6428), (-0.9917, -0.4834, 0.5699), (-0.9807, -0.4591, 0.6438), (-0.6822, -0.3427, 0.5334), (-0.6794, -0.3632, 0.6235), (-0.9917, -0.3423, 0.5332), (-0.9946, -0.3502, 0.6243), (-0.837, -0.4871, 0.5702), (-0.6822, -0.4647, 0.6128), (-0.9917, -0.4618, 0.6151), (-0.837, -0.4632, 0.614), (-0.9917, -0.3677, 0.5767), (-0.8369, -0.3425, 0.5333), (-0.6822, -0.3682, 0.5768), (-0.837, -0.3679, 0.5767), (-0.9103, -0.4449, 0.6727), (-0.9876, -0.4047, 0.634), (-0.7489, -0.344, 0.6518), (-0.6868, -0.4116, 0.6332), (-0.7643, -0.4437, 0.6712), (-0.9236, -0.339, 0.6532), (-0.9455, -0.452, 0.6582), (-0.9911, -0.3774, 0.6291), (-0.7142, -0.3536, 0.6377), (-0.6905, -0.4359, 0.638), (-0.7994, -0.4356, 0.6853), (-0.8882, -0.3334, 0.6677), (-0.8752, -0.4379, 0.6871), (-0.9842, -0.4319, 0.6389), (-0.7836, -0.3344, 0.666), (-0.6831, -0.3874, 0.6283), (-0.7293, -0.4519, 0.657), (-0.9591, -0.3446, 0.6387), (-0.9631, -0.4555, 0.651), (-0.9928, -0.3638, 0.6267), (-0.6968, -0.3584, 0.6306), (-0.6924, -0.448, 0.6404), (-0.8927, -0.4414, 0.6799), (-0.9859, -0.4183, 0.6365), (-0.7663, -0.3392, 0.6589), (-0.685, -0.3995, 0.6308), (-0.7468, -0.4478, 0.6641), (-0.9414, -0.3418, 0.646), (-0.9279, -0.4485, 0.6655), (-0.9894, -0.391, 0.6316), (-0.7315, -0.3488, 0.6448), (-0.6887, -0.4237, 0.6356), (-0.7819, -0.4397, 0.6782), (-0.9059, -0.3362, 0.6604), (-0.9824, -0.4455, 0.6413), (-0.6813, -0.3753, 0.6259), (-0.7117, -0.456, 0.6499), (-0.9768, -0.3474, 0.6315), (-0.837, -0.3615, 0.6008), (-0.8004, -0.3297, 0.6728), (-0.817, -0.3621, 0.6009), (-0.8567, -0.4584, 0.6268), (-0.8579, -0.4344, 0.6942), (-0.8708, -0.3306, 0.6748), (-0.8567, -0.3608, 0.6006), (-0.8163, -0.4316, 0.6922), (-0.837, -0.4584, 0.6268), (-0.817, -0.4584, 0.6268), (-0.7284, -0.9982, 0.3674), (-0.7284, -1.019, 0.6922), (-0.7284, -0.9439, 0.3529), (-0.7284, -0.9648, 0.6776), (-0.6698, -0.9982, 0.3674), (-0.6698, -1.019, 0.6922), (-0.6698, -0.9439, 0.3529), (-0.6698, -0.9648, 0.6776), (-0.7284, -0.8943, 0.3396), (-0.7284, -0.9153, 0.6643), (-0.7284, -0.8399, 0.325), (-0.7284, -0.8609, 0.6497), (-0.6698, -0.8943, 0.3396), (-0.6698, -0.9153, 0.6643), (-0.6698, -0.8399, 0.325), (-0.6698, -0.8609, 0.6497), (-0.7284, -0.7962, 0.3133), (-0.7284, -0.8172, 0.638), (-0.7284, -0.7418, 0.2987), (-0.7284, -0.7628, 0.6235), (-0.6698, -0.7962, 0.3133), (-0.6698, -0.8172, 0.638), (-0.6698, -0.7418, 0.2987), (-0.6698, -0.7628, 0.6235), (-0.7284, -0.7052, 0.2889), (-0.7284, -0.7262, 0.6136), (-0.7284, -0.6508, 0.2743), (-0.7284, -0.6718, 0.5991), (-0.6698, -0.7052, 0.2889), (-0.6698, -0.7262, 0.6136), (-0.6698, -0.6508, 0.2743), (-0.6698, -0.6718, 0.5991), (-1.003, -0.7052, 0.2889), (-1.003, -0.7262, 0.6136), (-1.003, -0.6508, 0.2743), (-1.003, -0.6718, 0.5991), (-0.9442, -0.7052, 0.2889), (-0.9442, -0.7262, 0.6136), (-0.9442, -0.6508, 0.2743), (-0.9442, -0.6718, 0.5991), (-1.0, -0.7962, 0.3133), (-1.0, -0.8172, 0.638), (-1.0, -0.7418, 0.2987), (-1.0, -0.7628, 0.6235), (-0.9414, -0.7962, 0.3133), (-0.9414, -0.8172, 0.638), (-0.9414, -0.7418, 0.2987), (-0.9414, -0.7628, 0.6235), (-1.0, -0.8989, 0.3408), (-1.0, -0.9198, 0.6655), (-1.0, -0.8445, 0.3262), (-1.0, -0.8655, 0.651), (-0.9414, -0.8989, 0.3408), (-0.9414, -0.9198, 0.6655), (-0.9414, -0.8445, 0.3262), (-0.9414, -0.8655, 0.651)], [], [(0, 1, 3, 2), (2, 3, 7, 6), (6, 7, 5, 4), (4, 5, 1, 0), (2, 6, 4, 0), (7, 3, 1, 5), (20, 18, 11, 19), (10, 19, 11, 15, 21, 14), (25, 23, 13, 24), (12, 24, 13, 9, 17, 8), (10, 14, 22, 12, 8, 16), (15, 11, 18, 9, 13, 23), (16, 20, 19, 10), (8, 17, 20, 16), (17, 9, 18, 20), (22, 25, 24, 12), (14, 21, 25, 22), (21, 15, 23, 25), (43, 41, 29, 42), (28, 42, 29, 33, 34, 32), (38, 36, 31, 37), (30, 37, 31, 27, 40, 26), (28, 32, 35, 30, 26, 39), (33, 29, 41, 27, 31, 36), (35, 38, 37, 30), (32, 34, 38, 35), (34, 33, 36, 38), (39, 43, 42, 28), (26, 40, 43, 39), (40, 27, 41, 43), (56, 54, 47, 55), (46, 55, 47, 51, 57, 50), (61, 59, 49, 60), (48, 60, 49, 45, 53, 44), (46, 50, 58, 48, 44, 52), (51, 47, 54, 45, 49, 59), (52, 56, 55, 46), (44, 53, 56, 52), (53, 45, 54, 56), (58, 61, 60, 48), (50, 57, 61, 58), (57, 51, 59, 61), (74, 72, 65, 73), (64, 73, 65, 69, 75, 68), (79, 77, 67, 78), (66, 78, 67, 63, 71, 62), (64, 68, 76, 66, 62, 70), (69, 65, 72, 63, 67, 77), (70, 74, 73, 64), (62, 71, 74, 70), (71, 63, 72, 74), (76, 79, 78, 66), (68, 75, 79, 76), (75, 69, 77, 79), (82, 90, 83, 130, 109, 119, 97, 125, 103, 115, 87, 92, 86), (84, 94, 85, 131, 111, 121, 99, 127, 105, 117, 81, 89, 80), (82, 86, 93, 84, 80, 88), (88, 91, 90, 82), (80, 89, 91, 88), (93, 95, 94, 84), (86, 92, 95, 93), (139, 138, 137, 140), (136, 143, 141, 135), (136, 134, 140, 137, 142, 143), (108, 118, 96, 124, 102, 114, 83, 90, 91, 142, 137, 138), (110, 120, 98, 126, 104, 116, 85, 94, 95, 134, 136, 135), (107, 129, 101, 123, 113, 133, 87, 115, 103, 125, 97, 119, 109, 130, 83, 114, 102, 124, 96, 118, 108, 138, 139), (141, 106, 128, 100, 122, 112, 132, 81, 117, 105, 127, 99, 121, 111, 131, 85, 116, 104, 126, 98, 120, 110, 135), (91, 89, 81, 132, 112, 122, 100, 128, 106, 141, 143, 142), (134, 95, 92, 87, 133, 113, 123, 101, 129, 107, 139, 140), (144, 145, 147, 146), (146, 147, 151, 150), (150, 151, 149, 148), (148, 149, 145, 144), (146, 150, 148, 144), (151, 147, 145, 149), (152, 153, 155, 154), (154, 155, 159, 158), (158, 159, 157, 156), (156, 157, 153, 152), (154, 158, 156, 152), (159, 155, 153, 157), (160, 161, 163, 162), (162, 163, 167, 166), (166, 167, 165, 164), (164, 165, 161, 160), (162, 166, 164, 160), (167, 163, 161, 165), (168, 169, 171, 170), (170, 171, 175, 174), (174, 175, 173, 172), (172, 173, 169, 168), (170, 174, 172, 168), (175, 171, 169, 173), (176, 177, 179, 178), (178, 179, 183, 182), (182, 183, 181, 180), (180, 181, 177, 176), (178, 182, 180, 176), (183, 179, 177, 181), (184, 185, 187, 186), (186, 187, 191, 190), (190, 191, 189, 188), (188, 189, 185, 184), (186, 190, 188, 184), (191, 187, 185, 189), (192, 193, 195, 194), (194, 195, 199, 198), (198, 199, 197, 196), (196, 197, 193, 192), (194, 198, 196, 192), (199, 195, 193, 197)])
_uv = me_cube_021.uv_layers.new(name='UVMap')
_uv.uv.foreach_set('vector', [0.375, 0.0, 0.625, 0.0, 0.625, 0.25, 0.375, 0.25, 0.375, 0.25, 0.625, 0.25, 0.625, 0.5, 0.375, 0.5, 0.375, 0.5, 0.625, 0.5, 0.625, 0.75, 0.375, 0.75, 0.375, 0.75, 0.625, 0.75, 0.625, 1.0, 0.375, 1.0, 0.125, 0.5, 0.375, 0.5, 0.375, 0.75, 0.125, 0.75, 0.625, 0.5, 0.875, 0.5, 0.875, 0.75, 0.625, 0.75, 0.5, 0.125, 0.625, 0.125, 0.625, 0.25, 0.5, 0.25, 0.375, 0.25, 0.5, 0.25, 0.625, 0.25, 0.625, 0.5, 0.5, 0.5, 0.375, 0.5, 0.5, 0.625, 0.625, 0.625, 0.625, 0.75, 0.5, 0.75, 0.375, 0.75, 0.5, 0.75, 0.625, 0.75, 0.625, 1.0, 0.5, 1.0, 0.375, 1.0, 0.125, 0.5, 0.375, 0.5, 0.375, 0.625, 0.375, 0.75, 0.125, 0.75, 0.125, 0.625, 0.625, 0.5, 0.875, 0.5, 0.875, 0.625, 0.875, 0.75, 0.625, 0.75, 0.625, 0.625, 0.375, 0.125, 0.5, 0.125, 0.5, 0.25, 0.375, 0.25, 0.375, 0.0, 0.5, 0.0, 0.5, 0.125, 0.375, 0.125, 0.5, 0.0, 0.625, 0.0, 0.625, 0.125, 0.5, 0.125, 0.375, 0.625, 0.5, 0.625, 0.5, 0.75, 0.375, 0.75, 0.375, 0.5, 0.5, 0.5, 0.5, 0.625, 0.375, 0.625, 0.5, 0.5, 0.625, 0.5, 0.625, 0.625, 0.5, 0.625, 0.5, 0.125, 0.625, 0.125, 0.625, 0.25, 0.5, 0.25, 0.375, 0.25, 0.5, 0.25, 0.625, 0.25, 0.625, 0.5, 0.5, 0.5, 0.375, 0.5, 0.5, 0.625, 0.625, 0.625, 0.625, 0.75, 0.5, 0.75, 0.375, 0.75, 0.5, 0.75, 0.625, 0.75, 0.625, 1.0, 0.5, 1.0, 0.375, 1.0, 0.125, 0.5, 0.375, 0.5, 0.375, 0.625, 0.375, 0.75, 0.125, 0.75, 0.125, 0.625, 0.625, 0.5, 0.875, 0.5, 0.875, 0.625, 0.875, 0.75, 0.625, 0.75, 0.625, 0.625, 0.375, 0.625, 0.5, 0.625, 0.5, 0.75, 0.375, 0.75, 0.375, 0.5, 0.5, 0.5, 0.5, 0.625, 0.375, 0.625, 0.5, 0.5, 0.625, 0.5, 0.625, 0.625, 0.5, 0.625, 0.375, 0.125, 0.5, 0.125, 0.5, 0.25, 0.375, 0.25, 0.375, 0.0, 0.5, 0.0, 0.5, 0.125, 0.375, 0.125, 0.5, 0.0, 0.625, 0.0, 0.625, 0.125, 0.5, 0.125, 0.5, 0.125, 0.625, 0.125, 0.625, 0.25, 0.5, 0.25, 0.375, 0.25, 0.5, 0.25, 0.625, 0.25, 0.625, 0.5, 0.5, 0.5, 0.375, 0.5, 0.5, 0.625, 0.625, 0.625, 0.625, 0.75, 0.5, 0.75, 0.375, 0.75, 0.5, 0.75, 0.625, 0.75, 0.625, 1.0, 0.5, 1.0, 0.375, 1.0, 0.125, 0.5, 0.375, 0.5, 0.375, 0.625, 0.375, 0.75, 0.125, 0.75, 0.125, 0.625, 0.625, 0.5, 0.875, 0.5, 0.875, 0.625, 0.875, 0.75, 0.625, 0.75, 0.625, 0.625, 0.375, 0.125, 0.5, 0.125, 0.5, 0.25, 0.375, 0.25, 0.375, 0.0, 0.5, 0.0, 0.5, 0.125, 0.375, 0.125, 0.5, 0.0, 0.625, 0.0, 0.625, 0.125, 0.5, 0.125, 0.375, 0.625, 0.5, 0.625, 0.5, 0.75, 0.375, 0.75, 0.375, 0.5, 0.5, 0.5, 0.5, 0.625, 0.375, 0.625, 0.5, 0.5, 0.625, 0.5, 0.625, 0.625, 0.5, 0.625, 0.5, 0.125, 0.625, 0.125, 0.625, 0.25, 0.5, 0.25, 0.375, 0.25, 0.5, 0.25, 0.625, 0.25, 0.625, 0.5, 0.5, 0.5, 0.375, 0.5, 0.5, 0.625, 0.625, 0.625, 0.625, 0.75, 0.5, 0.75, 0.375, 0.75, 0.5, 0.75, 0.625, 0.75, 0.625, 1.0, 0.5, 1.0, 0.375, 1.0, 0.125, 0.5, 0.375, 0.5, 0.375, 0.625, 0.375, 0.75, 0.125, 0.75, 0.125, 0.625, 0.625, 0.5, 0.875, 0.5, 0.875, 0.625, 0.875, 0.75, 0.625, 0.75, 0.625, 0.625, 0.375, 0.125, 0.5, 0.125, 0.5, 0.25, 0.375, 0.25, 0.375, 0.0, 0.5, 0.0, 0.5, 0.125, 0.375, 0.125, 0.5, 0.0, 0.625, 0.0, 0.625, 0.125, 0.5, 0.125, 0.375, 0.625, 0.5, 0.625, 0.5, 0.75, 0.375, 0.75, 0.375, 0.5, 0.5, 0.5, 0.5, 0.625, 0.375, 0.625, 0.5, 0.5, 0.625, 0.5, 0.625, 0.625, 0.5, 0.625, 0.375, 0.25, 0.5, 0.25, 0.625, 0.25, 0.625, 0.2812, 0.625, 0.3125, 0.625, 0.3438, 0.625, 0.375, 0.625, 0.4062, 0.625, 0.4375, 0.625, 0.4688, 0.625, 0.5, 0.5, 0.5, 0.375, 0.5, 0.375, 0.75, 0.5, 0.75, 0.625, 0.75, 0.625, 0.7812, 0.625, 0.8125, 0.625, 0.8438, 0.625, 0.875, 0.625, 0.9062, 0.625, 0.9375, 0.625, 0.9688, 0.625, 1.0, 0.5, 1.0, 0.375, 1.0, 0.125, 0.5, 0.375, 0.5, 0.375, 0.625, 0.375, 0.75, 0.125, 0.75, 0.125, 0.625, 0.375, 0.125, 0.5, 0.125, 0.5, 0.25, 0.375, 0.25, 0.375, 0.0, 0.5, 0.0, 0.5, 0.125, 0.375, 0.125, 0.375, 0.625, 0.5, 0.625, 0.5, 0.75, 0.375, 0.75, 0.375, 0.5, 0.5, 0.5, 0.5, 0.625, 0.375, 0.625, 0.3814, 0.01942, 0.3772, 0.007019, 0.375, 0.006774, 0.375, 0.0194, 0.375, 0.7308, 0.375, 0.7432, 0.3772, 0.743, 0.3813, 0.7307, 0.375, 0.7308, 0.2492, 0.7307, 0.125, 0.7306, 0.125, 0.7432, 0.2492, 0.7432, 0.375, 0.7432, 0.625, 0.1562, 0.625, 0.1719, 0.625, 0.1875, 0.625, 0.2031, 0.625, 0.2188, 0.625, 0.2344, 0.625, 0.25, 0.5, 0.25, 0.5, 0.125, 0.5509, 0.125, 0.5505, 0.141, 0.625, 0.141, 0.625, 0.6562, 0.625, 0.6719, 0.625, 0.6875, 0.625, 0.7031, 0.625, 0.7188, 0.625, 0.7344, 0.625, 0.75, 0.5, 0.75, 0.5, 0.625, 0.5376, 0.625, 0.5378, 0.6412, 0.625, 0.6412, 0.625, 0.5938, 0.625, 0.5781, 0.625, 0.5625, 0.625, 0.5469, 0.625, 0.5312, 0.625, 0.5156, 0.625, 0.5, 0.6562, 0.5, 0.6875, 0.5, 0.7188, 0.5, 0.75, 0.5, 0.7812, 0.5, 0.8125, 0.5, 0.8438, 0.5, 0.875, 0.5, 0.875, 0.5156, 0.875, 0.5312, 0.875, 0.5469, 0.875, 0.5625, 0.875, 0.5781, 0.875, 0.5938, 0.875, 0.609, 0.625, 0.6091, 0.875, 0.6412, 0.875, 0.6562, 0.875, 0.6719, 0.875, 0.6875, 0.875, 0.7031, 0.875, 0.7188, 0.875, 0.7344, 0.875, 0.75, 0.8438, 0.75, 0.8125, 0.75, 0.7812, 0.75, 0.75, 0.75, 0.7188, 0.75, 0.6875, 0.75, 0.6562, 0.75, 0.625, 0.75, 0.625, 0.7344, 0.625, 0.7188, 0.625, 0.7031, 0.625, 0.6875, 0.625, 0.6719, 0.625, 0.6562, 0.625, 0.6412, 0.5, 0.125, 0.5, 0.0, 0.625, 0.0, 0.625, 0.01562, 0.625, 0.03125, 0.625, 0.04688, 0.625, 0.0625, 0.625, 0.07812, 0.625, 0.09375, 0.625, 0.1088, 0.5513, 0.1088, 0.5509, 0.125, 0.5376, 0.625, 0.5, 0.625, 0.5, 0.5, 0.625, 0.5, 0.625, 0.5156, 0.625, 0.5312, 0.625, 0.5469, 0.625, 0.5625, 0.625, 0.5781, 0.625, 0.5938, 0.625, 0.6091, 0.5373, 0.6091, 0.375, 0.0, 0.625, 0.0, 0.625, 0.25, 0.375, 0.25, 0.375, 0.25, 0.625, 0.25, 0.625, 0.5, 0.375, 0.5, 0.375, 0.5, 0.625, 0.5, 0.625, 0.75, 0.375, 0.75, 0.375, 0.75, 0.625, 0.75, 0.625, 1.0, 0.375, 1.0, 0.125, 0.5, 0.375, 0.5, 0.375, 0.75, 0.125, 0.75, 0.625, 0.5, 0.875, 0.5, 0.875, 0.75, 0.625, 0.75, 0.375, 0.0, 0.625, 0.0, 0.625, 0.25, 0.375, 0.25, 0.375, 0.25, 0.625, 0.25, 0.625, 0.5, 0.375, 0.5, 0.375, 0.5, 0.625, 0.5, 0.625, 0.75, 0.375, 0.75, 0.375, 0.75, 0.625, 0.75, 0.625, 1.0, 0.375, 1.0, 0.125, 0.5, 0.375, 0.5, 0.375, 0.75, 0.125, 0.75, 0.625, 0.5, 0.875, 0.5, 0.875, 0.75, 0.625, 0.75, 0.375, 0.0, 0.625, 0.0, 0.625, 0.25, 0.375, 0.25, 0.375, 0.25, 0.625, 0.25, 0.625, 0.5, 0.375, 0.5, 0.375, 0.5, 0.625, 0.5, 0.625, 0.75, 0.375, 0.75, 0.375, 0.75, 0.625, 0.75, 0.625, 1.0, 0.375, 1.0, 0.125, 0.5, 0.375, 0.5, 0.375, 0.75, 0.125, 0.75, 0.625, 0.5, 0.875, 0.5, 0.875, 0.75, 0.625, 0.75, 0.375, 0.0, 0.625, 0.0, 0.625, 0.25, 0.375, 0.25, 0.375, 0.25, 0.625, 0.25, 0.625, 0.5, 0.375, 0.5, 0.375, 0.5, 0.625, 0.5, 0.625, 0.75, 0.375, 0.75, 0.375, 0.75, 0.625, 0.75, 0.625, 1.0, 0.375, 1.0, 0.125, 0.5, 0.375, 0.5, 0.375, 0.75, 0.125, 0.75, 0.625, 0.5, 0.875, 0.5, 0.875, 0.75, 0.625, 0.75, 0.375, 0.0, 0.625, 0.0, 0.625, 0.25, 0.375, 0.25, 0.375, 0.25, 0.625, 0.25, 0.625, 0.5, 0.375, 0.5, 0.375, 0.5, 0.625, 0.5, 0.625, 0.75, 0.375, 0.75, 0.375, 0.75, 0.625, 0.75, 0.625, 1.0, 0.375, 1.0, 0.125, 0.5, 0.375, 0.5, 0.375, 0.75, 0.125, 0.75, 0.625, 0.5, 0.875, 0.5, 0.875, 0.75, 0.625, 0.75, 0.375, 0.0, 0.625, 0.0, 0.625, 0.25, 0.375, 0.25, 0.375, 0.25, 0.625, 0.25, 0.625, 0.5, 0.375, 0.5, 0.375, 0.5, 0.625, 0.5, 0.625, 0.75, 0.375, 0.75, 0.375, 0.75, 0.625, 0.75, 0.625, 1.0, 0.375, 1.0, 0.125, 0.5, 0.375, 0.5, 0.375, 0.75, 0.125, 0.75, 0.625, 0.5, 0.875, 0.5, 0.875, 0.75, 0.625, 0.75, 0.375, 0.0, 0.625, 0.0, 0.625, 0.25, 0.375, 0.25, 0.375, 0.25, 0.625, 0.25, 0.625, 0.5, 0.375, 0.5, 0.375, 0.5, 0.625, 0.5, 0.625, 0.75, 0.375, 0.75, 0.375, 0.75, 0.625, 0.75, 0.625, 1.0, 0.375, 1.0, 0.125, 0.5, 0.375, 0.5, 0.375, 0.75, 0.125, 0.75, 0.625, 0.5, 0.875, 0.5, 0.875, 0.75, 0.625, 0.75])
me_cube_021.materials.append(mat_material_003)
me_cube_021.use_remesh_fix_poles = True
me_cube_021.use_remesh_preserve_attributes = False
me_cube_021.use_mirror_vertex_groups = False
me_cube_021.update()
me_cube = bpy.data.meshes.new('Cube')
me_cube.from_pydata([(-2.277, -0.8744, -0.4764), (-2.277, -1.149, 1.0), (-2.277, -0.2574, -0.4764), (-2.277, -0.5508, 1.0), (1.0, -0.8744, -0.4764), (1.0, -1.149, 1.0), (1.0, -0.2574, -0.4764), (1.0, -0.5508, 1.0)], [], [(0, 1, 3, 2), (2, 3, 7, 6), (6, 7, 5, 4), (4, 5, 1, 0), (2, 6, 4, 0), (7, 3, 1, 5)])
_uv = me_cube.uv_layers.new(name='UVMap')
_uv.uv.foreach_set('vector', [0.375, 0.0, 0.625, 0.0, 0.625, 0.25, 0.375, 0.25, 0.375, 0.25, 0.625, 0.25, 0.625, 0.5, 0.375, 0.5, 0.375, 0.5, 0.625, 0.5, 0.625, 0.75, 0.375, 0.75, 0.375, 0.75, 0.625, 0.75, 0.625, 1.0, 0.375, 1.0, 0.125, 0.5, 0.375, 0.5, 0.375, 0.75, 0.125, 0.75, 0.625, 0.5, 0.875, 0.5, 0.875, 0.75, 0.625, 0.75])
me_cube.materials.append(mat_material_001)
me_cube.use_remesh_fix_poles = True
me_cube.use_remesh_preserve_attributes = False
me_cube.use_mirror_vertex_groups = False
me_cube.update()
me_cube_001 = bpy.data.meshes.new('Cube.001')
me_cube_001.from_pydata([(-1.285, -0.9977, -1.224), (-1.372, -1.002, 1.066), (-1.3, 1.003, -1.157), (-1.409, 0.9971, 1.063), (0.9606, -1.0, -0.9137), (1.362, -1.0, 0.4307), (0.9606, 1.0, -0.9137), (1.362, 1.0, 0.4307), (1.163, 1.0, -0.1321), (0.9606, 5.96e-08, -0.9137), (1.362, 1.706e-08, 0.4307), (1.163, -1.0, -0.1321), (1.163, 8.722e-09, -0.1321), (-1.565, -0.9799, -5.283), (-1.718, -0.9799, -4.834), (-1.545, 0.9799, -5.281), (-1.718, 0.9799, -4.834), (0.9411, -1.0, -5.534), (0.8884, -0.9997, -4.475), (0.9428, 0.9997, -5.536), (0.8902, 1.0, -4.477), (-2.738, 0.5205, -1.707), (-3.028, 0.5205, -1.728), (-2.746, -0.5205, -1.83), (-3.028, -0.5205, -1.728), (-2.781, 0.5019, -5.03), (-2.973, 0.5019, -4.991), (-2.781, -0.5019, -5.03), (-2.973, -0.5019, -4.991), (-2.733, -0.5118, -1.797), (-3.022, -0.5118, -1.703), (-2.739, 0.5118, -1.673), (-3.022, 0.5118, -1.703), (-1.832, -0.9749, -0.6961), (-3.754, -0.9749, 0.7369), (-1.832, 0.9749, -0.6961), (-3.754, 0.9749, 0.7369), (-3.022, -1.254e-07, -1.703), (-3.413, 0.9929, -0.1166), (-3.754, -3.594e-07, 0.7369), (-3.413, -0.9929, -0.1166), (-3.413, -2.757e-07, -0.1166), (-2.736, -2.795e-07, -1.735), (-2.541, 0.9929, -0.6373), (-1.832, -1.091e-07, -0.6961), (-2.547, -0.9929, -0.6946), (-2.544, -2.733e-07, -0.6659), (-1.832, 0.4875, -0.6961), (-2.04, -0.9839, -0.5436), (-2.035, 0.9839, -0.5199), (-1.832, -0.4875, -0.6961), (-2.545, -0.4965, -0.6803), (-2.542, 0.4965, -0.6516), (-2.037, -1.718e-07, -0.5317), (-2.036, 0.492, -0.5258), (-2.039, -0.492, -0.5376), (-1.718, -0.9899, -4.862), (-1.279, -1.0, -1.053), (-1.699, 0.9899, -4.838), (-1.297, 1.0, -1.042), (0.878, -1.0, -4.509), (0.9654, -0.9997, -0.9056), (0.8787, 0.9997, -4.51), (0.9656, 1.0, -0.9088), (-1.708, -3.018e-07, -4.85), (-1.392, -1.0, -3.324), (-1.297, -1.555e-07, -1.042), (-1.365, 1.0, -3.322), (-1.37, -1.802e-07, -3.329), (0.7853, 1.0, -2.794), (0.8783, -0.0002488, -4.509), (0.9655, 0.0002498, -0.9072), (0.7848, -1.0, -2.792), (0.785, 4.783e-07, -2.793), (0.8137, 0.9999, -3.701), (0.8785, 0.4998, -4.509), (0.9655, -0.4997, -0.9064), (0.813, -1.0, -3.7), (0.8388, 1.0, -1.734), (0.8782, -0.5002, -4.509), (0.9656, 0.5002, -0.908), (0.839, -0.9999, -1.731), (0.7849, -0.5, -2.793), (0.7852, 0.5, -2.794), (0.8133, -0.0001242, -3.701), (0.8389, 0.0001251, -1.733), (0.8389, 0.5001, -1.733), (0.8135, 0.4999, -3.701), (0.8131, -0.5001, -3.7), (0.8389, -0.4999, -1.732), (-3.495, -1.0, 0.1083), (-3.742, -1.0, 0.887), (-3.481, 1.0, 0.08628), (-3.742, 1.0, 0.887), (-1.059, -1.0, -1.025), (-1.174, -0.9997, 0.6347), (-1.057, 0.9997, -1.027), (-1.173, 1.0, 0.6329), (-7.491, -1.0, -0.00927), (-7.643, -1.0, 0.7393), (-7.472, 1.0, -0.01862), (-7.643, 1.0, 0.7393), (-3.64, -1.0, 0.4792), (-3.692, -0.9997, 1.257), (-3.638, 0.9997, 0.4774), (-3.69, 1.0, 1.255), (-3.739, -1.0, 0.59), (-3.98, -1.0, 1.086), (-3.726, 1.0, 0.7029), (-3.98, 1.0, 1.086), (1.363, -1.0, 0.4633), (1.246, -0.9997, 1.586), (1.365, 0.9997, 0.4615), (1.248, 1.0, 1.585), (1.672, 1.0, 0.365), (2.053, 1.0, 0.562), (1.688, -1.0, 0.4661), (2.054, -1.0, 0.5691), (1.168, 1.0, 0.1761), (1.248, 0.9997, 1.575), (1.167, -0.9997, 0.1739), (1.246, -1.0, 1.57), (2.053, 4.678e-07, 0.562), (1.657, -1.0, 1.298), (1.247, -0.0002493, 1.573), (1.658, 0.9999, 1.308), (1.658, -0.0001244, 1.306), (-2.974, -0.4972, -5.004), (-2.974, -0.4972, -4.919), (-1.434, -0.9565, -5.396), (-1.437, -0.9565, -4.77), (-2.974, 0.5096, -5.004), (-2.974, 0.5096, -4.919), (-1.434, 0.9556, -5.396), (-1.437, 0.9556, -4.77), (-1.263, -1.0, -5.972), (-1.506, -1.0, -5.077), (-1.251, 1.0, -5.893), (-1.506, 1.0, -5.077), (1.051, -1.0, -6.473), (0.933, -0.9997, -5.342), (1.053, 0.9997, -6.441), (0.9347, 1.0, -5.344), (-1.099, -1.0, -15.77), (-0.9084, -1.0, -13.58), (-1.071, 1.0, -15.77), (-0.9084, 1.0, -13.58), (1.189, -1.0, -15.55), (1.486, -1.0, -13.35), (1.189, 1.0, -15.55), (1.493, 1.007, -13.35), (1.499, 1.007, -14.47), (1.189, 5.647e-08, -15.55), (1.488, -0.1149, -13.35), (1.491, -1.0, -14.47), (1.493, -0.1149, -14.47), (-0.9142, -1.0, -13.71), (-1.01, -1.0, -11.56), (-0.8914, 1.0, -13.64), (-1.01, 1.0, -11.56), (1.491, -1.0, -13.37), (1.41, -1.0, -11.4), (1.491, 1.0, -13.37), (1.41, 1.0, -11.4), (-1.012, -1.0, -11.61), (-1.116, -1.0, -9.331), (-1.003, 1.0, -11.54), (-1.111, 1.0, -9.331), (1.417, -1.0, -11.44), (1.215, -1.0, -9.54), (1.417, 1.0, -11.44), (1.215, 1.0, -9.54), (-1.113, -1.0, -9.435), (-1.259, -1.0, -5.903), (-1.091, 1.0, -9.358), (-1.259, 1.0, -5.903), (1.217, -1.0, -9.703), (1.048, -0.9997, -6.431), (1.219, 0.9997, -9.704), (1.049, 1.0, -6.431), (-1.233, -4.622e-08, -15.79), (-1.004, -1.0, -14.68), (-0.9177, 3.177e-08, -13.58), (-0.9896, 1.0, -14.68), (-1.145, 1.362e-08, -14.69)], [], [(0, 1, 3, 2), (2, 3, 7, 8, 6), (12, 10, 5, 11), (4, 11, 5, 1, 0), (2, 6, 9, 4, 0), (7, 3, 1, 5, 10), (9, 12, 11, 4), (6, 8, 12, 9), (8, 7, 10, 12), (13, 14, 16, 15), (15, 16, 20, 19), (19, 20, 18, 17), (17, 18, 14, 13), (15, 19, 17, 13), (20, 16, 14, 18), (21, 22, 24, 23), (23, 24, 28, 27), (27, 28, 26, 25), (25, 26, 22, 21), (23, 27, 25, 21), (28, 24, 22, 26), (29, 30, 37, 32, 31, 42), (31, 32, 38, 36, 35, 49, 43), (35, 36, 39, 34, 33, 50, 44, 47), (33, 34, 40, 30, 29, 45, 48), (55, 50, 33, 48), (41, 37, 30, 40), (39, 41, 40, 34), (36, 38, 41, 39), (38, 32, 37, 41), (42, 46, 51, 45, 29), (31, 43, 52, 46, 42), (54, 47, 44, 53), (52, 54, 53, 46), (43, 49, 54, 52), (49, 35, 47, 54), (51, 55, 48, 45), (46, 53, 55, 51), (53, 44, 50, 55), (68, 66, 59, 67), (58, 67, 59, 63, 78, 69, 74, 62), (89, 76, 61, 81), (60, 77, 72, 81, 61, 57, 65, 56), (58, 62, 75, 70, 79, 60, 56, 64), (63, 59, 66, 57, 61, 76, 71, 80), (64, 68, 67, 58), (56, 65, 68, 64), (65, 57, 66, 68), (88, 82, 72, 77), (87, 83, 73, 84), (86, 80, 71, 85), (83, 86, 85, 73), (69, 78, 86, 83), (78, 63, 80, 86), (75, 87, 84, 70), (62, 74, 87, 75), (74, 69, 83, 87), (79, 88, 77, 60), (70, 84, 88, 79), (84, 73, 82, 88), (82, 89, 81, 72), (73, 85, 89, 82), (85, 71, 76, 89), (90, 91, 93, 92), (92, 93, 97, 96), (96, 97, 95, 94), (94, 95, 91, 90), (92, 96, 94, 90), (97, 93, 91, 95), (98, 99, 101, 100), (100, 101, 105, 104), (104, 105, 103, 102), (102, 103, 99, 98), (100, 104, 102, 98), (105, 101, 99, 103), (106, 107, 109, 108), (108, 109, 113, 112), (112, 113, 111, 110), (110, 111, 107, 106), (108, 112, 110, 106), (113, 109, 107, 111), (114, 115, 122, 117, 116), (116, 117, 123, 121, 120), (120, 121, 124, 119, 118), (118, 119, 125, 115, 114), (116, 120, 118, 114), (126, 122, 115, 125), (124, 126, 125, 119), (121, 123, 126, 124), (123, 117, 122, 126), (127, 128, 130, 129), (129, 130, 134, 133), (133, 134, 132, 131), (131, 132, 128, 127), (129, 133, 131, 127), (134, 130, 128, 132), (135, 136, 138, 137), (137, 138, 142, 141), (141, 142, 140, 139), (139, 140, 136, 135), (137, 141, 139, 135), (142, 138, 136, 140), (184, 182, 146, 183), (145, 183, 146, 150, 151, 149), (155, 153, 148, 154), (147, 154, 148, 144, 181, 143), (145, 149, 152, 147, 143, 180), (150, 146, 182, 144, 148, 153), (152, 155, 154, 147), (149, 151, 155, 152), (151, 150, 153, 155), (156, 157, 159, 158), (158, 159, 163, 162), (162, 163, 161, 160), (160, 161, 157, 156), (158, 162, 160, 156), (163, 159, 157, 161), (164, 165, 167, 166), (166, 167, 171, 170), (170, 171, 169, 168), (168, 169, 165, 164), (166, 170, 168, 164), (171, 167, 165, 169), (172, 173, 175, 174), (174, 175, 179, 178), (178, 179, 177, 176), (176, 177, 173, 172), (174, 178, 176, 172), (179, 175, 173, 177), (180, 184, 183, 145), (143, 181, 184, 180), (181, 144, 182, 184)])
_uv = me_cube_001.uv_layers.new(name='UVMap')
_uv.uv.foreach_set('vector', [0.375, 0.0, 0.625, 0.0, 0.625, 0.25, 0.375, 0.25, 0.375, 0.25, 0.625, 0.25, 0.625, 0.5, 0.5, 0.5, 0.375, 0.5, 0.5, 0.625, 0.625, 0.625, 0.625, 0.75, 0.5, 0.75, 0.375, 0.75, 0.5, 0.75, 0.625, 0.75, 0.625, 1.0, 0.375, 1.0, 0.125, 0.5, 0.375, 0.5, 0.375, 0.625, 0.375, 0.75, 0.125, 0.75, 0.625, 0.5, 0.875, 0.5, 0.875, 0.75, 0.625, 0.75, 0.625, 0.625, 0.375, 0.625, 0.5, 0.625, 0.5, 0.75, 0.375, 0.75, 0.375, 0.5, 0.5, 0.5, 0.5, 0.625, 0.375, 0.625, 0.5, 0.5, 0.625, 0.5, 0.625, 0.625, 0.5, 0.625, 0.375, 0.0, 0.625, 0.0, 0.625, 0.25, 0.375, 0.25, 0.375, 0.25, 0.625, 0.25, 0.625, 0.5, 0.375, 0.5, 0.375, 0.5, 0.625, 0.5, 0.625, 0.75, 0.375, 0.75, 0.375, 0.75, 0.625, 0.75, 0.625, 1.0, 0.375, 1.0, 0.125, 0.5, 0.375, 0.5, 0.375, 0.75, 0.125, 0.75, 0.625, 0.5, 0.875, 0.5, 0.875, 0.75, 0.625, 0.75, 0.375, 0.0, 0.625, 0.0, 0.625, 0.25, 0.375, 0.25, 0.375, 0.25, 0.625, 0.25, 0.625, 0.5, 0.375, 0.5, 0.375, 0.5, 0.625, 0.5, 0.625, 0.75, 0.375, 0.75, 0.375, 0.75, 0.625, 0.75, 0.625, 1.0, 0.375, 1.0, 0.125, 0.5, 0.375, 0.5, 0.375, 0.75, 0.125, 0.75, 0.625, 0.5, 0.875, 0.5, 0.875, 0.75, 0.625, 0.75, 0.375, 0.0, 0.625, 0.0, 0.625, 0.125, 0.625, 0.25, 0.375, 0.25, 0.375, 0.125, 0.375, 0.25, 0.625, 0.25, 0.625, 0.375, 0.625, 0.5, 0.375, 0.5, 0.375, 0.4375, 0.375, 0.375, 0.375, 0.5, 0.625, 0.5, 0.625, 0.625, 0.625, 0.75, 0.375, 0.75, 0.375, 0.6875, 0.375, 0.625, 0.375, 0.5625, 0.375, 0.75, 0.625, 0.75, 0.625, 0.875, 0.625, 1.0, 0.375, 1.0, 0.375, 0.875, 0.375, 0.8125, 0.3125, 0.6875, 0.375, 0.6875, 0.375, 0.75, 0.3125, 0.75, 0.75, 0.625, 0.875, 0.625, 0.875, 0.75, 0.75, 0.75, 0.625, 0.625, 0.75, 0.625, 0.75, 0.75, 0.625, 0.75, 0.625, 0.5, 0.75, 0.5, 0.75, 0.625, 0.625, 0.625, 0.75, 0.5, 0.875, 0.5, 0.875, 0.625, 0.75, 0.625, 0.125, 0.625, 0.25, 0.625, 0.25, 0.6875, 0.25, 0.75, 0.125, 0.75, 0.125, 0.5, 0.25, 0.5, 0.25, 0.5625, 0.25, 0.625, 0.125, 0.625, 0.3125, 0.5625, 0.375, 0.5625, 0.375, 0.625, 0.3125, 0.625, 0.25, 0.5625, 0.3125, 0.5625, 0.3125, 0.625, 0.25, 0.625, 0.25, 0.5, 0.3125, 0.5, 0.3125, 0.5625, 0.25, 0.5625, 0.3125, 0.5, 0.375, 0.5, 0.375, 0.5625, 0.3125, 0.5625, 0.25, 0.6875, 0.3125, 0.6875, 0.3125, 0.75, 0.25, 0.75, 0.25, 0.625, 0.3125, 0.625, 0.3125, 0.6875, 0.25, 0.6875, 0.3125, 0.625, 0.375, 0.625, 0.375, 0.6875, 0.3125, 0.6875, 0.5, 0.125, 0.625, 0.125, 0.625, 0.25, 0.5, 0.25, 0.375, 0.25, 0.5, 0.25, 0.625, 0.25, 0.625, 0.5, 0.5625, 0.5, 0.5, 0.5, 0.4375, 0.5, 0.375, 0.5, 0.5625, 0.6875, 0.625, 0.6875, 0.625, 0.75, 0.5625, 0.75, 0.375, 0.75, 0.4375, 0.75, 0.5, 0.75, 0.5625, 0.75, 0.625, 0.75, 0.625, 1.0, 0.5, 1.0, 0.375, 1.0, 0.125, 0.5, 0.375, 0.5, 0.375, 0.5625, 0.375, 0.625, 0.375, 0.6875, 0.375, 0.75, 0.125, 0.75, 0.125, 0.625, 0.625, 0.5, 0.875, 0.5, 0.875, 0.625, 0.875, 0.75, 0.625, 0.75, 0.625, 0.6875, 0.625, 0.625, 0.625, 0.5625, 0.375, 0.125, 0.5, 0.125, 0.5, 0.25, 0.375, 0.25, 0.375, 0.0, 0.5, 0.0, 0.5, 0.125, 0.375, 0.125, 0.5, 0.0, 0.625, 0.0, 0.625, 0.125, 0.5, 0.125, 0.4375, 0.6875, 0.5, 0.6875, 0.5, 0.75, 0.4375, 0.75, 0.4375, 0.5625, 0.5, 0.5625, 0.5, 0.625, 0.4375, 0.625, 0.5625, 0.5625, 0.625, 0.5625, 0.625, 0.625, 0.5625, 0.625, 0.5, 0.5625, 0.5625, 0.5625, 0.5625, 0.625, 0.5, 0.625, 0.5, 0.5, 0.5625, 0.5, 0.5625, 0.5625, 0.5, 0.5625, 0.5625, 0.5, 0.625, 0.5, 0.625, 0.5625, 0.5625, 0.5625, 0.375, 0.5625, 0.4375, 0.5625, 0.4375, 0.625, 0.375, 0.625, 0.375, 0.5, 0.4375, 0.5, 0.4375, 0.5625, 0.375, 0.5625, 0.4375, 0.5, 0.5, 0.5, 0.5, 0.5625, 0.4375, 0.5625, 0.375, 0.6875, 0.4375, 0.6875, 0.4375, 0.75, 0.375, 0.75, 0.375, 0.625, 0.4375, 0.625, 0.4375, 0.6875, 0.375, 0.6875, 0.4375, 0.625, 0.5, 0.625, 0.5, 0.6875, 0.4375, 0.6875, 0.5, 0.6875, 0.5625, 0.6875, 0.5625, 0.75, 0.5, 0.75, 0.5, 0.625, 0.5625, 0.625, 0.5625, 0.6875, 0.5, 0.6875, 0.5625, 0.625, 0.625, 0.625, 0.625, 0.6875, 0.5625, 0.6875, 0.375, 0.0, 0.625, 0.0, 0.625, 0.25, 0.375, 0.25, 0.375, 0.25, 0.625, 0.25, 0.625, 0.5, 0.375, 0.5, 0.375, 0.5, 0.625, 0.5, 0.625, 0.75, 0.375, 0.75, 0.375, 0.75, 0.625, 0.75, 0.625, 1.0, 0.375, 1.0, 0.125, 0.5, 0.375, 0.5, 0.375, 0.75, 0.125, 0.75, 0.625, 0.5, 0.875, 0.5, 0.875, 0.75, 0.625, 0.75, 0.375, 0.0, 0.625, 0.0, 0.625, 0.25, 0.375, 0.25, 0.375, 0.25, 0.625, 0.25, 0.625, 0.5, 0.375, 0.5, 0.375, 0.5, 0.625, 0.5, 0.625, 0.75, 0.375, 0.75, 0.375, 0.75, 0.625, 0.75, 0.625, 1.0, 0.375, 1.0, 0.125, 0.5, 0.375, 0.5, 0.375, 0.75, 0.125, 0.75, 0.625, 0.5, 0.875, 0.5, 0.875, 0.75, 0.625, 0.75, 0.375, 0.0, 0.625, 0.0, 0.625, 0.25, 0.375, 0.25, 0.375, 0.25, 0.625, 0.25, 0.625, 0.5, 0.375, 0.5, 0.375, 0.5, 0.625, 0.5, 0.625, 0.75, 0.375, 0.75, 0.375, 0.75, 0.625, 0.75, 0.625, 1.0, 0.375, 1.0, 0.125, 0.5, 0.375, 0.5, 0.375, 0.75, 0.125, 0.75, 0.625, 0.5, 0.875, 0.5, 0.875, 0.75, 0.625, 0.75, 0.375, 0.0, 0.625, 0.0, 0.625, 0.125, 0.625, 0.25, 0.375, 0.25, 0.375, 0.25, 0.625, 0.25, 0.625, 0.375, 0.625, 0.5, 0.375, 0.5, 0.375, 0.5, 0.625, 0.5, 0.625, 0.625, 0.625, 0.75, 0.375, 0.75, 0.375, 0.75, 0.625, 0.75, 0.625, 0.875, 0.625, 1.0, 0.375, 1.0, 0.125, 0.5, 0.375, 0.5, 0.375, 0.75, 0.125, 0.75, 0.75, 0.625, 0.875, 0.625, 0.875, 0.75, 0.75, 0.75, 0.625, 0.625, 0.75, 0.625, 0.75, 0.75, 0.625, 0.75, 0.625, 0.5, 0.75, 0.5, 0.75, 0.625, 0.625, 0.625, 0.75, 0.5, 0.875, 0.5, 0.875, 0.625, 0.75, 0.625, 0.375, 0.0, 0.625, 0.0, 0.625, 0.25, 0.375, 0.25, 0.375, 0.25, 0.625, 0.25, 0.625, 0.5, 0.375, 0.5, 0.375, 0.5, 0.625, 0.5, 0.625, 0.75, 0.375, 0.75, 0.375, 0.75, 0.625, 0.75, 0.625, 1.0, 0.375, 1.0, 0.125, 0.5, 0.375, 0.5, 0.375, 0.75, 0.125, 0.75, 0.625, 0.5, 0.875, 0.5, 0.875, 0.75, 0.625, 0.75, 0.375, 0.0, 0.625, 0.0, 0.625, 0.25, 0.375, 0.25, 0.375, 0.25, 0.625, 0.25, 0.625, 0.5, 0.375, 0.5, 0.375, 0.5, 0.625, 0.5, 0.625, 0.75, 0.375, 0.75, 0.375, 0.75, 0.625, 0.75, 0.625, 1.0, 0.375, 1.0, 0.125, 0.5, 0.375, 0.5, 0.375, 0.75, 0.125, 0.75, 0.625, 0.5, 0.875, 0.5, 0.875, 0.75, 0.625, 0.75, 0.5, 0.125, 0.625, 0.125, 0.625, 0.25, 0.5, 0.25, 0.375, 0.25, 0.5, 0.25, 0.625, 0.25, 0.625, 0.5, 0.5, 0.5, 0.375, 0.5, 0.5, 0.625, 0.625, 0.625, 0.625, 0.75, 0.5, 0.75, 0.375, 0.75, 0.5, 0.75, 0.625, 0.75, 0.625, 1.0, 0.5, 1.0, 0.375, 1.0, 0.125, 0.5, 0.375, 0.5, 0.375, 0.625, 0.375, 0.75, 0.125, 0.75, 0.125, 0.625, 0.625, 0.5, 0.875, 0.5, 0.875, 0.625, 0.875, 0.75, 0.625, 0.75, 0.625, 0.625, 0.375, 0.625, 0.5, 0.625, 0.5, 0.75, 0.375, 0.75, 0.375, 0.5, 0.5, 0.5, 0.5, 0.625, 0.375, 0.625, 0.5, 0.5, 0.625, 0.5, 0.625, 0.625, 0.5, 0.625, 0.375, 0.0, 0.625, 0.0, 0.625, 0.25, 0.375, 0.25, 0.375, 0.25, 0.625, 0.25, 0.625, 0.5, 0.375, 0.5, 0.375, 0.5, 0.625, 0.5, 0.625, 0.75, 0.375, 0.75, 0.375, 0.75, 0.625, 0.75, 0.625, 1.0, 0.375, 1.0, 0.125, 0.5, 0.375, 0.5, 0.375, 0.75, 0.125, 0.75, 0.625, 0.5, 0.875, 0.5, 0.875, 0.75, 0.625, 0.75, 0.375, 0.0, 0.625, 0.0, 0.625, 0.25, 0.375, 0.25, 0.375, 0.25, 0.625, 0.25, 0.625, 0.5, 0.375, 0.5, 0.375, 0.5, 0.625, 0.5, 0.625, 0.75, 0.375, 0.75, 0.375, 0.75, 0.625, 0.75, 0.625, 1.0, 0.375, 1.0, 0.125, 0.5, 0.375, 0.5, 0.375, 0.75, 0.125, 0.75, 0.625, 0.5, 0.875, 0.5, 0.875, 0.75, 0.625, 0.75, 0.375, 0.0, 0.625, 0.0, 0.625, 0.25, 0.375, 0.25, 0.375, 0.25, 0.625, 0.25, 0.625, 0.5, 0.375, 0.5, 0.375, 0.5, 0.625, 0.5, 0.625, 0.75, 0.375, 0.75, 0.375, 0.75, 0.625, 0.75, 0.625, 1.0, 0.375, 1.0, 0.125, 0.5, 0.375, 0.5, 0.375, 0.75, 0.125, 0.75, 0.625, 0.5, 0.875, 0.5, 0.875, 0.75, 0.625, 0.75, 0.375, 0.125, 0.5, 0.125, 0.5, 0.25, 0.375, 0.25, 0.375, 0.0, 0.5, 0.0, 0.5, 0.125, 0.375, 0.125, 0.5, 0.0, 0.625, 0.0, 0.625, 0.125, 0.5, 0.125])
me_cube_001.materials.append(mat_material_004)
me_cube_001.use_remesh_fix_poles = True
me_cube_001.use_remesh_preserve_attributes = False
me_cube_001.use_mirror_vertex_groups = False
me_cube_001.update()
me_cube_002 = bpy.data.meshes.new('Cube.002')
me_cube_002.from_pydata([(-1.0, -0.999, 0.3677), (-1.0, -1.02, 0.6924), (-1.0, -0.9447, 0.3531), (-1.0, -0.9656, 0.6778), (-0.9414, -0.999, 0.3677), (-0.9414, -1.02, 0.6924), (-0.9414, -0.9447, 0.3531), (-0.9414, -0.9656, 0.6778), (-0.6822, -1.561, 0.8573), (-0.7475, -1.332, 0.8647), (-0.9917, -1.554, 0.8568), (-0.9264, -1.332, 0.8647), (-0.6822, -0.4484, 0.5609), (-0.7475, -0.6282, 0.677), (-0.9917, -0.4479, 0.5607), (-0.9265, -0.6278, 0.6768), (-0.837, -1.558, 0.8571), (-0.7475, -1.549, 0.897), (-0.837, -1.332, 0.8647), (-0.9264, -1.544, 0.8964), (-0.837, -1.547, 0.8967), (-0.9264, -0.4559, 0.5968), (-0.8369, -0.4481, 0.5608), (-0.837, -0.628, 0.6769), (-0.7475, -0.4563, 0.597), (-0.837, -0.4561, 0.5969), (-0.6822, -2.537, 0.7757), (-0.6822, -2.493, 1.122), (-0.9917, -2.539, 0.7759), (-0.9917, -2.493, 1.122), (-0.6822, -0.2555, 0.1581), (-0.6822, -0.3454, 0.5368), (-0.9917, -0.2552, 0.1578), (-0.9917, -0.3449, 0.5368), (-0.9917, -0.2567, 0.3922), (-0.8369, -0.2553, 0.1579), (-0.837, -0.3451, 0.5368), (-0.6822, -0.2572, 0.3922), (-0.837, -0.257, 0.3922), (-0.837, -2.539, 0.7734), (-0.6822, -2.537, 0.956), (-0.837, -2.493, 1.122), (-0.9917, -2.534, 0.9583), (-0.837, -2.536, 0.9571), (-0.6822, -2.165, 1.032), (-0.7505, -1.943, 1.011), (-0.9917, -2.157, 1.031), (-0.9235, -1.943, 1.011), (-0.6822, -1.583, 0.8779), (-0.7505, -1.771, 0.9652), (-0.9917, -1.583, 0.8776), (-0.9235, -1.771, 0.9651), (-0.837, -2.164, 1.02), (-0.7505, -2.153, 1.068), (-0.837, -1.943, 1.011), (-0.9235, -2.15, 1.067), (-0.837, -2.152, 1.066), (-0.9235, -1.59, 0.9163), (-0.8369, -1.586, 0.8658), (-0.837, -1.771, 0.9652), (-0.7505, -1.591, 0.9164), (-0.837, -1.591, 0.9153), (-0.6822, -2.493, 1.122), (-0.7505, -2.402, 1.149), (-0.9917, -2.491, 1.122), (-0.9235, -2.402, 1.149), (-0.6822, -2.201, 1.027), (-0.7505, -2.354, 1.113), (-0.9917, -2.201, 1.027), (-0.9235, -2.354, 1.113), (-0.837, -2.492, 1.122), (-0.7505, -2.481, 1.169), (-0.837, -2.402, 1.149), (-0.9235, -2.48, 1.169), (-0.837, -2.481, 1.169), (-0.9235, -2.196, 1.069), (-0.8369, -2.201, 1.027), (-0.837, -2.354, 1.113), (-0.7505, -2.196, 1.069), (-0.837, -2.196, 1.069), (-0.6822, -0.4908, 0.5705), (-0.6942, -0.4601, 0.6428), (-0.9917, -0.4834, 0.5699), (-0.9807, -0.4591, 0.6438), (-0.6822, -0.3427, 0.5334), (-0.6794, -0.3632, 0.6235), (-0.9917, -0.3423, 0.5332), (-0.9946, -0.3502, 0.6243), (-0.837, -0.4871, 0.5702), (-0.6822, -0.4647, 0.6128), (-0.9917, -0.4618, 0.6151), (-0.837, -0.4632, 0.614), (-0.9917, -0.3677, 0.5767), (-0.8369, -0.3425, 0.5333), (-0.6822, -0.3682, 0.5768), (-0.837, -0.3679, 0.5767), (-0.9103, -0.4449, 0.6727), (-0.9876, -0.4047, 0.634), (-0.7489, -0.344, 0.6518), (-0.6868, -0.4116, 0.6332), (-0.7643, -0.4437, 0.6712), (-0.9236, -0.339, 0.6532), (-0.9455, -0.452, 0.6582), (-0.9911, -0.3774, 0.6291), (-0.7142, -0.3536, 0.6377), (-0.6905, -0.4359, 0.638), (-0.7994, -0.4356, 0.6853), (-0.8882, -0.3334, 0.6677), (-0.8752, -0.4379, 0.6871), (-0.9842, -0.4319, 0.6389), (-0.7836, -0.3344, 0.666), (-0.6831, -0.3874, 0.6283), (-0.7293, -0.4519, 0.657), (-0.9591, -0.3446, 0.6387), (-0.9631, -0.4555, 0.651), (-0.9928, -0.3638, 0.6267), (-0.6968, -0.3584, 0.6306), (-0.6924, -0.448, 0.6404), (-0.8927, -0.4414, 0.6799), (-0.9859, -0.4183, 0.6365), (-0.7663, -0.3392, 0.6589), (-0.685, -0.3995, 0.6308), (-0.7468, -0.4478, 0.6641), (-0.9414, -0.3418, 0.646), (-0.9279, -0.4485, 0.6655), (-0.9894, -0.391, 0.6316), (-0.7315, -0.3488, 0.6448), (-0.6887, -0.4237, 0.6356), (-0.7819, -0.4397, 0.6782), (-0.9059, -0.3362, 0.6604), (-0.9824, -0.4455, 0.6413), (-0.6813, -0.3753, 0.6259), (-0.7117, -0.456, 0.6499), (-0.9768, -0.3474, 0.6315), (-0.837, -0.3615, 0.6008), (-0.8004, -0.3297, 0.6728), (-0.817, -0.3621, 0.6009), (-0.8567, -0.4584, 0.6268), (-0.8579, -0.4344, 0.6942), (-0.8708, -0.3306, 0.6748), (-0.8567, -0.3608, 0.6006), (-0.8163, -0.4316, 0.6922), (-0.837, -0.4584, 0.6268), (-0.817, -0.4584, 0.6268), (-0.7284, -0.9982, 0.3674), (-0.7284, -1.019, 0.6922), (-0.7284, -0.9439, 0.3529), (-0.7284, -0.9648, 0.6776), (-0.6698, -0.9982, 0.3674), (-0.6698, -1.019, 0.6922), (-0.6698, -0.9439, 0.3529), (-0.6698, -0.9648, 0.6776), (-0.7284, -0.8943, 0.3396), (-0.7284, -0.9153, 0.6643), (-0.7284, -0.8399, 0.325), (-0.7284, -0.8609, 0.6497), (-0.6698, -0.8943, 0.3396), (-0.6698, -0.9153, 0.6643), (-0.6698, -0.8399, 0.325), (-0.6698, -0.8609, 0.6497), (-0.7284, -0.7962, 0.3133), (-0.7284, -0.8172, 0.638), (-0.7284, -0.7418, 0.2987), (-0.7284, -0.7628, 0.6235), (-0.6698, -0.7962, 0.3133), (-0.6698, -0.8172, 0.638), (-0.6698, -0.7418, 0.2987), (-0.6698, -0.7628, 0.6235), (-0.7284, -0.7052, 0.2889), (-0.7284, -0.7262, 0.6136), (-0.7284, -0.6508, 0.2743), (-0.7284, -0.6718, 0.5991), (-0.6698, -0.7052, 0.2889), (-0.6698, -0.7262, 0.6136), (-0.6698, -0.6508, 0.2743), (-0.6698, -0.6718, 0.5991), (-1.003, -0.7052, 0.2889), (-1.003, -0.7262, 0.6136), (-1.003, -0.6508, 0.2743), (-1.003, -0.6718, 0.5991), (-0.9442, -0.7052, 0.2889), (-0.9442, -0.7262, 0.6136), (-0.9442, -0.6508, 0.2743), (-0.9442, -0.6718, 0.5991), (-1.0, -0.7962, 0.3133), (-1.0, -0.8172, 0.638), (-1.0, -0.7418, 0.2987), (-1.0, -0.7628, 0.6235), (-0.9414, -0.7962, 0.3133), (-0.9414, -0.8172, 0.638), (-0.9414, -0.7418, 0.2987), (-0.9414, -0.7628, 0.6235), (-1.0, -0.8989, 0.3408), (-1.0, -0.9198, 0.6655), (-1.0, -0.8445, 0.3262), (-1.0, -0.8655, 0.651), (-0.9414, -0.8989, 0.3408), (-0.9414, -0.9198, 0.6655), (-0.9414, -0.8445, 0.3262), (-0.9414, -0.8655, 0.651)], [], [(0, 1, 3, 2), (2, 3, 7, 6), (6, 7, 5, 4), (4, 5, 1, 0), (2, 6, 4, 0), (7, 3, 1, 5), (20, 18, 11, 19), (10, 19, 11, 15, 21, 14), (25, 23, 13, 24), (12, 24, 13, 9, 17, 8), (10, 14, 22, 12, 8, 16), (15, 11, 18, 9, 13, 23), (16, 20, 19, 10), (8, 17, 20, 16), (17, 9, 18, 20), (22, 25, 24, 12), (14, 21, 25, 22), (21, 15, 23, 25), (43, 41, 29, 42), (28, 42, 29, 33, 34, 32), (38, 36, 31, 37), (30, 37, 31, 27, 40, 26), (28, 32, 35, 30, 26, 39), (33, 29, 41, 27, 31, 36), (35, 38, 37, 30), (32, 34, 38, 35), (34, 33, 36, 38), (39, 43, 42, 28), (26, 40, 43, 39), (40, 27, 41, 43), (56, 54, 47, 55), (46, 55, 47, 51, 57, 50), (61, 59, 49, 60), (48, 60, 49, 45, 53, 44), (46, 50, 58, 48, 44, 52), (51, 47, 54, 45, 49, 59), (52, 56, 55, 46), (44, 53, 56, 52), (53, 45, 54, 56), (58, 61, 60, 48), (50, 57, 61, 58), (57, 51, 59, 61), (74, 72, 65, 73), (64, 73, 65, 69, 75, 68), (79, 77, 67, 78), (66, 78, 67, 63, 71, 62), (64, 68, 76, 66, 62, 70), (69, 65, 72, 63, 67, 77), (70, 74, 73, 64), (62, 71, 74, 70), (71, 63, 72, 74), (76, 79, 78, 66), (68, 75, 79, 76), (75, 69, 77, 79), (82, 90, 83, 130, 109, 119, 97, 125, 103, 115, 87, 92, 86), (84, 94, 85, 131, 111, 121, 99, 127, 105, 117, 81, 89, 80), (82, 86, 93, 84, 80, 88), (88, 91, 90, 82), (80, 89, 91, 88), (93, 95, 94, 84), (86, 92, 95, 93), (139, 138, 137, 140), (136, 143, 141, 135), (136, 134, 140, 137, 142, 143), (108, 118, 96, 124, 102, 114, 83, 90, 91, 142, 137, 138), (110, 120, 98, 126, 104, 116, 85, 94, 95, 134, 136, 135), (107, 129, 101, 123, 113, 133, 87, 115, 103, 125, 97, 119, 109, 130, 83, 114, 102, 124, 96, 118, 108, 138, 139), (141, 106, 128, 100, 122, 112, 132, 81, 117, 105, 127, 99, 121, 111, 131, 85, 116, 104, 126, 98, 120, 110, 135), (91, 89, 81, 132, 112, 122, 100, 128, 106, 141, 143, 142), (134, 95, 92, 87, 133, 113, 123, 101, 129, 107, 139, 140), (144, 145, 147, 146), (146, 147, 151, 150), (150, 151, 149, 148), (148, 149, 145, 144), (146, 150, 148, 144), (151, 147, 145, 149), (152, 153, 155, 154), (154, 155, 159, 158), (158, 159, 157, 156), (156, 157, 153, 152), (154, 158, 156, 152), (159, 155, 153, 157), (160, 161, 163, 162), (162, 163, 167, 166), (166, 167, 165, 164), (164, 165, 161, 160), (162, 166, 164, 160), (167, 163, 161, 165), (168, 169, 171, 170), (170, 171, 175, 174), (174, 175, 173, 172), (172, 173, 169, 168), (170, 174, 172, 168), (175, 171, 169, 173), (176, 177, 179, 178), (178, 179, 183, 182), (182, 183, 181, 180), (180, 181, 177, 176), (178, 182, 180, 176), (183, 179, 177, 181), (184, 185, 187, 186), (186, 187, 191, 190), (190, 191, 189, 188), (188, 189, 185, 184), (186, 190, 188, 184), (191, 187, 185, 189), (192, 193, 195, 194), (194, 195, 199, 198), (198, 199, 197, 196), (196, 197, 193, 192), (194, 198, 196, 192), (199, 195, 193, 197)])
_uv = me_cube_002.uv_layers.new(name='UVMap')
_uv.uv.foreach_set('vector', [0.375, 0.0, 0.625, 0.0, 0.625, 0.25, 0.375, 0.25, 0.375, 0.25, 0.625, 0.25, 0.625, 0.5, 0.375, 0.5, 0.375, 0.5, 0.625, 0.5, 0.625, 0.75, 0.375, 0.75, 0.375, 0.75, 0.625, 0.75, 0.625, 1.0, 0.375, 1.0, 0.125, 0.5, 0.375, 0.5, 0.375, 0.75, 0.125, 0.75, 0.625, 0.5, 0.875, 0.5, 0.875, 0.75, 0.625, 0.75, 0.5, 0.125, 0.625, 0.125, 0.625, 0.25, 0.5, 0.25, 0.375, 0.25, 0.5, 0.25, 0.625, 0.25, 0.625, 0.5, 0.5, 0.5, 0.375, 0.5, 0.5, 0.625, 0.625, 0.625, 0.625, 0.75, 0.5, 0.75, 0.375, 0.75, 0.5, 0.75, 0.625, 0.75, 0.625, 1.0, 0.5, 1.0, 0.375, 1.0, 0.125, 0.5, 0.375, 0.5, 0.375, 0.625, 0.375, 0.75, 0.125, 0.75, 0.125, 0.625, 0.625, 0.5, 0.875, 0.5, 0.875, 0.625, 0.875, 0.75, 0.625, 0.75, 0.625, 0.625, 0.375, 0.125, 0.5, 0.125, 0.5, 0.25, 0.375, 0.25, 0.375, 0.0, 0.5, 0.0, 0.5, 0.125, 0.375, 0.125, 0.5, 0.0, 0.625, 0.0, 0.625, 0.125, 0.5, 0.125, 0.375, 0.625, 0.5, 0.625, 0.5, 0.75, 0.375, 0.75, 0.375, 0.5, 0.5, 0.5, 0.5, 0.625, 0.375, 0.625, 0.5, 0.5, 0.625, 0.5, 0.625, 0.625, 0.5, 0.625, 0.5, 0.125, 0.625, 0.125, 0.625, 0.25, 0.5, 0.25, 0.375, 0.25, 0.5, 0.25, 0.625, 0.25, 0.625, 0.5, 0.5, 0.5, 0.375, 0.5, 0.5, 0.625, 0.625, 0.625, 0.625, 0.75, 0.5, 0.75, 0.375, 0.75, 0.5, 0.75, 0.625, 0.75, 0.625, 1.0, 0.5, 1.0, 0.375, 1.0, 0.125, 0.5, 0.375, 0.5, 0.375, 0.625, 0.375, 0.75, 0.125, 0.75, 0.125, 0.625, 0.625, 0.5, 0.875, 0.5, 0.875, 0.625, 0.875, 0.75, 0.625, 0.75, 0.625, 0.625, 0.375, 0.625, 0.5, 0.625, 0.5, 0.75, 0.375, 0.75, 0.375, 0.5, 0.5, 0.5, 0.5, 0.625, 0.375, 0.625, 0.5, 0.5, 0.625, 0.5, 0.625, 0.625, 0.5, 0.625, 0.375, 0.125, 0.5, 0.125, 0.5, 0.25, 0.375, 0.25, 0.375, 0.0, 0.5, 0.0, 0.5, 0.125, 0.375, 0.125, 0.5, 0.0, 0.625, 0.0, 0.625, 0.125, 0.5, 0.125, 0.5, 0.125, 0.625, 0.125, 0.625, 0.25, 0.5, 0.25, 0.375, 0.25, 0.5, 0.25, 0.625, 0.25, 0.625, 0.5, 0.5, 0.5, 0.375, 0.5, 0.5, 0.625, 0.625, 0.625, 0.625, 0.75, 0.5, 0.75, 0.375, 0.75, 0.5, 0.75, 0.625, 0.75, 0.625, 1.0, 0.5, 1.0, 0.375, 1.0, 0.125, 0.5, 0.375, 0.5, 0.375, 0.625, 0.375, 0.75, 0.125, 0.75, 0.125, 0.625, 0.625, 0.5, 0.875, 0.5, 0.875, 0.625, 0.875, 0.75, 0.625, 0.75, 0.625, 0.625, 0.375, 0.125, 0.5, 0.125, 0.5, 0.25, 0.375, 0.25, 0.375, 0.0, 0.5, 0.0, 0.5, 0.125, 0.375, 0.125, 0.5, 0.0, 0.625, 0.0, 0.625, 0.125, 0.5, 0.125, 0.375, 0.625, 0.5, 0.625, 0.5, 0.75, 0.375, 0.75, 0.375, 0.5, 0.5, 0.5, 0.5, 0.625, 0.375, 0.625, 0.5, 0.5, 0.625, 0.5, 0.625, 0.625, 0.5, 0.625, 0.5, 0.125, 0.625, 0.125, 0.625, 0.25, 0.5, 0.25, 0.375, 0.25, 0.5, 0.25, 0.625, 0.25, 0.625, 0.5, 0.5, 0.5, 0.375, 0.5, 0.5, 0.625, 0.625, 0.625, 0.625, 0.75, 0.5, 0.75, 0.375, 0.75, 0.5, 0.75, 0.625, 0.75, 0.625, 1.0, 0.5, 1.0, 0.375, 1.0, 0.125, 0.5, 0.375, 0.5, 0.375, 0.625, 0.375, 0.75, 0.125, 0.75, 0.125, 0.625, 0.625, 0.5, 0.875, 0.5, 0.875, 0.625, 0.875, 0.75, 0.625, 0.75, 0.625, 0.625, 0.375, 0.125, 0.5, 0.125, 0.5, 0.25, 0.375, 0.25, 0.375, 0.0, 0.5, 0.0, 0.5, 0.125, 0.375, 0.125, 0.5, 0.0, 0.625, 0.0, 0.625, 0.125, 0.5, 0.125, 0.375, 0.625, 0.5, 0.625, 0.5, 0.75, 0.375, 0.75, 0.375, 0.5, 0.5, 0.5, 0.5, 0.625, 0.375, 0.625, 0.5, 0.5, 0.625, 0.5, 0.625, 0.625, 0.5, 0.625, 0.375, 0.25, 0.5, 0.25, 0.625, 0.25, 0.625, 0.2812, 0.625, 0.3125, 0.625, 0.3438, 0.625, 0.375, 0.625, 0.4062, 0.625, 0.4375, 0.625, 0.4688, 0.625, 0.5, 0.5, 0.5, 0.375, 0.5, 0.375, 0.75, 0.5, 0.75, 0.625, 0.75, 0.625, 0.7812, 0.625, 0.8125, 0.625, 0.8438, 0.625, 0.875, 0.625, 0.9062, 0.625, 0.9375, 0.625, 0.9688, 0.625, 1.0, 0.5, 1.0, 0.375, 1.0, 0.125, 0.5, 0.375, 0.5, 0.375, 0.625, 0.375, 0.75, 0.125, 0.75, 0.125, 0.625, 0.375, 0.125, 0.5, 0.125, 0.5, 0.25, 0.375, 0.25, 0.375, 0.0, 0.5, 0.0, 0.5, 0.125, 0.375, 0.125, 0.375, 0.625, 0.5, 0.625, 0.5, 0.75, 0.375, 0.75, 0.375, 0.5, 0.5, 0.5, 0.5, 0.625, 0.375, 0.625, 0.3814, 0.01942, 0.3772, 0.007019, 0.375, 0.006774, 0.375, 0.0194, 0.375, 0.7308, 0.375, 0.7432, 0.3772, 0.743, 0.3813, 0.7307, 0.375, 0.7308, 0.2492, 0.7307, 0.125, 0.7306, 0.125, 0.7432, 0.2492, 0.7432, 0.375, 0.7432, 0.625, 0.1562, 0.625, 0.1719, 0.625, 0.1875, 0.625, 0.2031, 0.625, 0.2188, 0.625, 0.2344, 0.625, 0.25, 0.5, 0.25, 0.5, 0.125, 0.5509, 0.125, 0.5505, 0.141, 0.625, 0.141, 0.625, 0.6562, 0.625, 0.6719, 0.625, 0.6875, 0.625, 0.7031, 0.625, 0.7188, 0.625, 0.7344, 0.625, 0.75, 0.5, 0.75, 0.5, 0.625, 0.5376, 0.625, 0.5378, 0.6412, 0.625, 0.6412, 0.625, 0.5938, 0.625, 0.5781, 0.625, 0.5625, 0.625, 0.5469, 0.625, 0.5312, 0.625, 0.5156, 0.625, 0.5, 0.6562, 0.5, 0.6875, 0.5, 0.7188, 0.5, 0.75, 0.5, 0.7812, 0.5, 0.8125, 0.5, 0.8438, 0.5, 0.875, 0.5, 0.875, 0.5156, 0.875, 0.5312, 0.875, 0.5469, 0.875, 0.5625, 0.875, 0.5781, 0.875, 0.5938, 0.875, 0.609, 0.625, 0.6091, 0.875, 0.6412, 0.875, 0.6562, 0.875, 0.6719, 0.875, 0.6875, 0.875, 0.7031, 0.875, 0.7188, 0.875, 0.7344, 0.875, 0.75, 0.8438, 0.75, 0.8125, 0.75, 0.7812, 0.75, 0.75, 0.75, 0.7188, 0.75, 0.6875, 0.75, 0.6562, 0.75, 0.625, 0.75, 0.625, 0.7344, 0.625, 0.7188, 0.625, 0.7031, 0.625, 0.6875, 0.625, 0.6719, 0.625, 0.6562, 0.625, 0.6412, 0.5, 0.125, 0.5, 0.0, 0.625, 0.0, 0.625, 0.01562, 0.625, 0.03125, 0.625, 0.04688, 0.625, 0.0625, 0.625, 0.07812, 0.625, 0.09375, 0.625, 0.1088, 0.5513, 0.1088, 0.5509, 0.125, 0.5376, 0.625, 0.5, 0.625, 0.5, 0.5, 0.625, 0.5, 0.625, 0.5156, 0.625, 0.5312, 0.625, 0.5469, 0.625, 0.5625, 0.625, 0.5781, 0.625, 0.5938, 0.625, 0.6091, 0.5373, 0.6091, 0.375, 0.0, 0.625, 0.0, 0.625, 0.25, 0.375, 0.25, 0.375, 0.25, 0.625, 0.25, 0.625, 0.5, 0.375, 0.5, 0.375, 0.5, 0.625, 0.5, 0.625, 0.75, 0.375, 0.75, 0.375, 0.75, 0.625, 0.75, 0.625, 1.0, 0.375, 1.0, 0.125, 0.5, 0.375, 0.5, 0.375, 0.75, 0.125, 0.75, 0.625, 0.5, 0.875, 0.5, 0.875, 0.75, 0.625, 0.75, 0.375, 0.0, 0.625, 0.0, 0.625, 0.25, 0.375, 0.25, 0.375, 0.25, 0.625, 0.25, 0.625, 0.5, 0.375, 0.5, 0.375, 0.5, 0.625, 0.5, 0.625, 0.75, 0.375, 0.75, 0.375, 0.75, 0.625, 0.75, 0.625, 1.0, 0.375, 1.0, 0.125, 0.5, 0.375, 0.5, 0.375, 0.75, 0.125, 0.75, 0.625, 0.5, 0.875, 0.5, 0.875, 0.75, 0.625, 0.75, 0.375, 0.0, 0.625, 0.0, 0.625, 0.25, 0.375, 0.25, 0.375, 0.25, 0.625, 0.25, 0.625, 0.5, 0.375, 0.5, 0.375, 0.5, 0.625, 0.5, 0.625, 0.75, 0.375, 0.75, 0.375, 0.75, 0.625, 0.75, 0.625, 1.0, 0.375, 1.0, 0.125, 0.5, 0.375, 0.5, 0.375, 0.75, 0.125, 0.75, 0.625, 0.5, 0.875, 0.5, 0.875, 0.75, 0.625, 0.75, 0.375, 0.0, 0.625, 0.0, 0.625, 0.25, 0.375, 0.25, 0.375, 0.25, 0.625, 0.25, 0.625, 0.5, 0.375, 0.5, 0.375, 0.5, 0.625, 0.5, 0.625, 0.75, 0.375, 0.75, 0.375, 0.75, 0.625, 0.75, 0.625, 1.0, 0.375, 1.0, 0.125, 0.5, 0.375, 0.5, 0.375, 0.75, 0.125, 0.75, 0.625, 0.5, 0.875, 0.5, 0.875, 0.75, 0.625, 0.75, 0.375, 0.0, 0.625, 0.0, 0.625, 0.25, 0.375, 0.25, 0.375, 0.25, 0.625, 0.25, 0.625, 0.5, 0.375, 0.5, 0.375, 0.5, 0.625, 0.5, 0.625, 0.75, 0.375, 0.75, 0.375, 0.75, 0.625, 0.75, 0.625, 1.0, 0.375, 1.0, 0.125, 0.5, 0.375, 0.5, 0.375, 0.75, 0.125, 0.75, 0.625, 0.5, 0.875, 0.5, 0.875, 0.75, 0.625, 0.75, 0.375, 0.0, 0.625, 0.0, 0.625, 0.25, 0.375, 0.25, 0.375, 0.25, 0.625, 0.25, 0.625, 0.5, 0.375, 0.5, 0.375, 0.5, 0.625, 0.5, 0.625, 0.75, 0.375, 0.75, 0.375, 0.75, 0.625, 0.75, 0.625, 1.0, 0.375, 1.0, 0.125, 0.5, 0.375, 0.5, 0.375, 0.75, 0.125, 0.75, 0.625, 0.5, 0.875, 0.5, 0.875, 0.75, 0.625, 0.75, 0.375, 0.0, 0.625, 0.0, 0.625, 0.25, 0.375, 0.25, 0.375, 0.25, 0.625, 0.25, 0.625, 0.5, 0.375, 0.5, 0.375, 0.5, 0.625, 0.5, 0.625, 0.75, 0.375, 0.75, 0.375, 0.75, 0.625, 0.75, 0.625, 1.0, 0.375, 1.0, 0.125, 0.5, 0.375, 0.5, 0.375, 0.75, 0.125, 0.75, 0.625, 0.5, 0.875, 0.5, 0.875, 0.75, 0.625, 0.75])
me_cube_002.materials.append(mat_material_004)
me_cube_002.use_remesh_fix_poles = True
me_cube_002.use_remesh_preserve_attributes = False
me_cube_002.use_mirror_vertex_groups = False
me_cube_002.update()

# ---- objects
ob_cube_009 = bpy.data.objects.new('Cube.009', me_cube_011)
ob_cube_001 = bpy.data.objects.new('Cube.001', me_cube_018)
ob_cylinder = bpy.data.objects.new('Cylinder', me_cylinder)
ob_cylinder_001 = bpy.data.objects.new('Cylinder.001', me_cylinder_001)
ob_cube_011 = bpy.data.objects.new('Cube.011', me_cube_021)
ob_cube = bpy.data.objects.new('Cube', me_cube)
ob_cube_002 = bpy.data.objects.new('Cube.002', me_cube_001)
ob_cube_003 = bpy.data.objects.new('Cube.003', me_cube_002)

# ---- transforms, parenting, visibility, modifiers, constraints
ob_cube_009.location = (0.0, 0.9091, 0.6893)
ob_cube_009.rotation_euler = (-1.895e-08, 0.01961, 1.571)
ob_cube_009.scale = (0.2642, 0.1548, 0.05917)
ob_cube_009.lineart.crease_threshold = 0.0
_m = ob_cube_009.modifiers.new('Wireframe', 'WIREFRAME')
_m.thickness = 0.069
ob_cube_001.location = (-2.515e-05, 0.3447, 0.4378)
ob_cube_001.rotation_euler = (3.628e-07, -1.401, 1.571)
ob_cube_001.scale = (0.2642, 0.1548, 0.05917)
ob_cube_001.lineart.crease_threshold = 0.0
ob_cylinder.location = (-0.002987, -0.1924, 1.022)
ob_cylinder.rotation_euler = (1.573, -0.0, 0.0)
ob_cylinder.scale = (-0.08873, -0.09053, 1.0)
ob_cylinder.lineart.crease_threshold = 0.0
_m = ob_cylinder.modifiers.new('Bevel', 'BEVEL')
_m.width = 0.91
_m.width_pct = 0.91
_m.limit_method = 'NONE'
ob_cylinder_001.location = (-0.0002595, 0.5556, 0.4131)
ob_cylinder_001.rotation_euler = (1.571, -0.00219, 1.571)
ob_cylinder_001.scale = (-0.05088, -0.04779, 0.1951)
ob_cylinder_001.lineart.crease_threshold = 0.0
ob_cube_011.location = (0.837, 1.551, 0.6839)
ob_cube_011.rotation_euler = (0.264, -0.0, 0.0)
ob_cube_011.lineart.crease_threshold = 0.0
_m = ob_cube_011.modifiers.new('Boolean', 'BOOLEAN')
_m = ob_cube_011.modifiers.new('Wireframe', 'WIREFRAME')
ob_cube.location = (-0.06547, 1.374, 0.1063)
ob_cube.rotation_euler = (0.00219, -0.0, 0.0)
ob_cube.scale = (-0.1061, 0.6857, 0.5415)
ob_cube.lineart.crease_threshold = 0.0
ob_cube_002.location = (0.0, 0.9091, 0.6893)
ob_cube_002.rotation_euler = (-1.895e-08, 0.01961, 1.571)
ob_cube_002.scale = (0.2642, 0.1548, 0.05917)
ob_cube_002.lineart.crease_threshold = 0.0
ob_cube_003.location = (0.837, 1.551, 0.6839)
ob_cube_003.rotation_euler = (0.264, -0.0, 0.0)
ob_cube_003.lineart.crease_threshold = 0.0
_m = ob_cube_003.modifiers.new('Boolean', 'BOOLEAN')

# ---- collection membership
col_collection.objects.link(ob_cube_009)
col_collection.objects.link(ob_cube_001)
col_collection.objects.link(ob_cylinder)
col_collection.objects.link(ob_cylinder_001)
col_collection.objects.link(ob_cube_011)
col_collection.objects.link(ob_cube)
col_collection.objects.link(ob_cube_002)
col_collection.objects.link(ob_cube_003)

# ---- scene / render settings (as saved in the file)
scene.frame_start = 0; scene.frame_end = 0; scene.frame_set(0)
scene.render.engine = 'BLENDER_EEVEE_NEXT'
scene.cycles.use_denoising = False
scene.cycles.samples = 128
scene.cycles.sampling_pattern = 'TABULATED_SOBOL'
scene.cycles.use_adaptive_sampling = False
scene.cycles.use_light_tree = False
scene.eevee.use_raytracing = True
scene.view_settings.view_transform = 'Filmic'
bpy.context.view_layer.update()

# ---- added for rendering (the .blend has no active camera): camera
cam_auto = bpy.data.cameras.new('AutoCamera')
cam_auto.lens = 50.0
cam_auto.sensor_width = 36.0
cam_auto.clip_end = 1000.0
ob_auto_camera = bpy.data.objects.new('AutoCamera', cam_auto)
scene.collection.objects.link(ob_auto_camera)
ob_auto_camera.location = (3.11841, -3.6164, 3.24301)
ob_auto_camera.rotation_euler = (1.09748, -7.21219e-08, 0.694738)
scene.camera = ob_auto_camera
bpy.context.view_layer.update()
